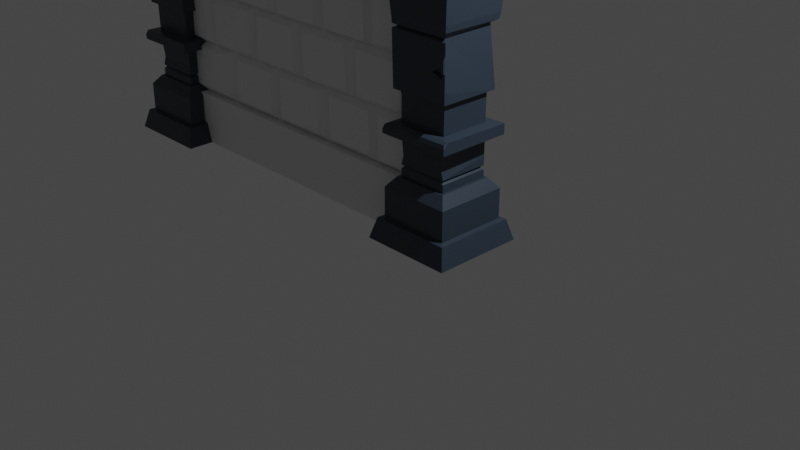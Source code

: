 # Source: Pillar.blend  (saved by Blender 2.93.20; exported with 4.5.12 LTS)
import bpy
from mathutils import Matrix  # noqa: F401  (used for matrix-valued properties, if any)

bpy.ops.wm.read_factory_settings(use_empty=True)
scene = bpy.context.scene
scene.name = 'Scene'

# ---- collections
col_collection = bpy.data.collections.new('Collection'); scene.collection.children.link(col_collection)

# ---- materials (node trees are filled in below, after node groups)
mat_material = bpy.data.materials.new('Material')
mat_material.alpha_threshold = 0.0
mat_material.use_transparent_shadow = False
mat_material.line_color = (0.0, 0.0, 0.0, 1.0)

# ---- material node trees
mat_material.use_nodes = True; mat_material.node_tree.nodes.clear()
_N = mat_material.node_tree.nodes; _L = mat_material.node_tree.links
n0 = _N.new('ShaderNodeOutputMaterial'); n0.name = 'Material Output'; n0.location = (300, 300)
n1 = _N.new('ShaderNodeBsdfPrincipled'); n1.name = 'Principled BSDF'; n1.location = (10, 300)
n1.distribution = 'GGX'
n1.subsurface_method = 'BURLEY'
n1.inputs[0].default_value = (0.0319, 0.04817, 0.07036, 1.0)
n1.inputs[2].default_value = 0.4
n1.inputs[3].default_value = 1.45
n1.inputs[27].default_value = (0.0, 0.0, 0.0, 1.0)
n1.inputs[28].default_value = 1.0
_L.new(n1.outputs[0], n0.inputs[0])
n0.is_active_output = True

# ---- world
world_world = bpy.data.worlds.new('World'); scene.world = world_world
world_world.use_nodes = True; world_world.node_tree.nodes.clear()
_N = world_world.node_tree.nodes; _L = world_world.node_tree.links
n0 = _N.new('ShaderNodeOutputWorld'); n0.name = 'World Output'; n0.location = (300, 300)
n1 = _N.new('ShaderNodeBackground'); n1.name = 'Background'; n1.location = (10, 300)
n1.inputs[0].default_value = (0.05088, 0.05088, 0.05088, 1.0)
_L.new(n1.outputs[0], n0.inputs[0])
n0.is_active_output = True
world_world.color = (0.05088, 0.05088, 0.05088)
world_world.use_sun_shadow = False
world_world.sun_shadow_jitter_overblur = 0.0

# ---- cameras
cam_camera = bpy.data.cameras.new('Camera')
cam_camera.clip_end = 100.0
cam_camera.ortho_scale = 7.314

# ---- lights
light_light = bpy.data.lights.new('Light', 'POINT')
light_light.transmission_factor = 0.0
light_light.energy = 1000.0
light_light.shadow_soft_size = 0.1
light_light.shadow_maximum_resolution = 0.006
light_light.use_absolute_resolution = True

# ---- meshes
me_cube_001 = bpy.data.meshes.new('Cube.001')
me_cube_001.from_pydata([(0.7787, 0.7787, 0.4184), (1.0, 1.0, -0.0006304), (0.7787, -0.7787, 0.4184), (1.0, -1.0, -0.0006304), (-0.7787, 0.7787, 0.4184), (-1.0, 1.0, -0.0006304), (-0.7787, -0.7787, 0.4184), (-1.0, -1.0, -0.0006304), (0.8811, -0.8811, 0.3994), (-0.8811, -0.8811, 0.3994), (0.8811, 0.8811, 0.3994), (-0.8811, 0.8811, 0.3994), (0.7787, -0.7787, 0.9994), (-0.7787, -0.7787, 0.9994), (0.7787, 0.7787, 0.9994), (-0.7787, 0.7787, 0.9994), (0.606, -0.606, 1.199), (-0.606, -0.606, 1.199), (0.606, 0.606, 1.199), (-0.606, 0.606, 1.199), (0.5506, -0.5506, 1.199), (-0.5506, -0.0679, 1.199), (0.5506, 0.5506, 1.199), (-0.5506, 0.1479, 1.199), (0.5506, -0.5506, 1.599), (-0.5506, -0.0679, 1.599), (0.5506, 0.5506, 1.599), (-0.5506, 0.1479, 1.599), (0.5506, -0.5506, 1.999), (-0.5506, -0.5506, 1.999), (0.5506, 0.5506, 1.999), (-0.5506, 0.5506, 1.999), (0.8035, -0.8035, 1.999), (-0.8035, -0.8035, 1.999), (-0.8035, 0.8035, 1.999), (0.8035, -0.8035, 2.199), (0.5506, -0.5506, 2.219), (-0.5506, -0.5506, 2.219), (0.5506, 0.5506, 2.219), (-0.5506, 0.5506, 2.219), (0.6603, -0.6603, 2.799), (-0.6603, -0.6603, 2.799), (0.6603, 0.6603, 2.799), (-0.6603, 0.6603, 2.799), (0.6782, -0.6782, 3.999), (-0.6782, -0.6782, 3.999), (0.6782, 0.6782, 3.999), (-0.6782, 0.6782, 3.999), (0.7013, -0.7014, 4.122), (-0.7014, -0.7014, 4.122), (0.7013, 0.7014, 4.122), (0.7504, -0.7504, 4.806), (0.7784, -0.7636, 5.017), (0.7643, 0.7643, 4.999), (-0.7679, 0.7787, 4.998), (-0.9892, 1.0, 5.398), (-0.7679, -0.7787, 4.998), (-0.9892, -1.0, 5.398), (1.011, 1.0, 5.398), (0.7941, -0.7773, 5.006), (1.011, -1.0, 5.398), (-0.9892, -1.0, 4.998), (1.011, -1.0, 4.998), (-0.9892, 1.0, 4.998), (1.011, 1.0, 4.998), (-0.5506, -0.5506, 1.199), (-0.5506, 0.5506, 1.199), (-0.5506, -0.4983, 1.599), (-0.5506, 0.4983, 1.599), (-0.2097, 0.1173, 1.543), (-0.2097, -0.03734, 1.543), (-0.2097, 0.1173, 1.256), (-0.2097, -0.03734, 1.256), (-0.5506, -0.5506, 1.351), (-0.5506, -0.5506, 1.43), (-0.5131, -0.5031, 1.39), (-0.5506, 0.5506, 1.43), (-0.5506, 0.5506, 1.351), (-0.5131, 0.5044, 1.39), (0.5506, -0.5506, 1.43), (0.5506, -0.5506, 1.351), (0.4944, -0.5031, 1.39), (0.5506, 0.5506, 1.351), (0.5506, 0.5506, 1.43), (0.4944, 0.5044, 1.39), (0.6738, 0.8035, 1.999), (0.7118, 0.7118, 1.999), (0.7655, 0.7655, 1.999), (0.5492, -0.5569, 2.693), (0.5909, -0.5909, 2.799), (0.556, -0.556, 2.779), (0.5708, -0.5708, 2.794), (-0.5909, -0.5909, 2.799), (-0.552, -0.5569, 2.693), (-0.5708, -0.5708, 2.794), (-0.556, -0.556, 2.779), (0.5492, 0.5442, 2.693), (0.5909, 0.5909, 2.799), (0.556, 0.5431, 2.703), (0.5708, 0.5708, 2.794), (-0.5909, 0.5909, 2.799), (-0.552, 0.5442, 2.693), (-0.5708, 0.5708, 2.794), (-0.556, 0.5431, 2.703), (0.5521, -0.5804, 3.965), (0.5521, 0.5804, 3.965), (-0.677, -0.677, 3.918), (-0.6758, -0.6758, 3.842), (-0.578, -0.5804, 3.887), (-0.6105, -0.5804, 3.884), (-0.6758, 0.6758, 3.842), (-0.677, 0.677, 3.918), (-0.578, 0.5804, 3.887), (-0.6105, 0.5804, 3.884), (0.7504, 0.7504, 4.806), (-0.7576, -0.7735, 4.965), (-0.755, 0.7701, 4.945), (-0.6864, 0.6981, 4.967), (0.6825, 0.6826, 4.902), (0.6886, -0.6824, 4.91), (-0.6877, -0.6998, 4.977), (-0.6923, 0.6923, 2.208), (-0.8035, 0.8035, 2.088), (-0.7709, 0.7709, 2.169), (-0.692, -0.692, 2.219), (-0.8035, -0.8035, 2.108), (-0.692, -0.8035, 2.218), (-0.7708, -0.7708, 2.187), (0.6738, 0.8035, 2.088), (0.712, 0.712, 2.207), (0.685, 0.7767, 2.169), (-0.6634, -0.6634, 3.01), (-0.6727, -0.6727, 3.632), (-0.6681, -0.3571, 3.321), (-0.6681, -0.6681, 3.321), (-0.6681, -0.6157, 3.321), (-0.6694, -0.5783, 3.412), (-0.6667, -0.5756, 3.23), (-0.7034, -0.6605, 3.342), (-0.7034, -0.6197, 3.342), (-0.707, -0.6641, 3.585), (-0.7044, -0.5905, 3.413), (-0.6128, -0.6157, 3.321), (-0.6114, -0.5756, 3.23), (-0.6142, -0.5783, 3.412), (-0.6128, -0.3571, 3.321), (0.5729, 0.5957, 3.74), (0.6102, 0.6233, 3.339), (0.5616, 0.5516, 3.481), (0.506, 0.6104, 3.474)], [], [(4, 6, 13, 15), (3, 8, 9, 7), (7, 9, 11, 5), (5, 1, 3, 7), (1, 10, 8, 3), (5, 11, 10, 1), (2, 6, 9, 8), (0, 2, 8, 10), (6, 4, 11, 9), (4, 0, 10, 11), (13, 12, 16, 17), (6, 2, 12, 13), (0, 4, 15, 14), (2, 0, 14, 12), (18, 19, 66, 22), (14, 15, 19, 18), (12, 14, 18, 16), (15, 13, 17, 19), (16, 18, 22, 20), (19, 17, 65, 66), (17, 16, 20, 65), (26, 68, 31, 30), (22, 66, 77, 82), (20, 22, 82, 80), (124, 126, 35, 36, 37), (24, 26, 30, 28), (68, 67, 29, 31), (67, 24, 28, 29), (121, 124, 37, 39), (31, 29, 33, 34), (29, 28, 32, 33), (86, 85, 128, 130, 129), (30, 31, 34, 85, 86), (129, 121, 39, 38), (33, 32, 35, 126, 125), (85, 34, 122, 128), (97, 100, 43, 42), (39, 37, 93, 101), (100, 92, 41, 43), (89, 97, 42, 40), (105, 112, 111, 47, 46), (37, 36, 88, 93), (38, 39, 101, 96), (36, 38, 96, 88), (46, 47, 50), (104, 105, 46, 44), (104, 105, 146, 148, 147, 42, 40), (117, 120, 56, 54), (44, 46, 50, 48), (47, 45, 49), (45, 44, 48, 49), (120, 119, 52, 56), (118, 117, 54, 53), (119, 118, 53, 52), (53, 54, 56, 52), (57, 61, 62, 60), (60, 62, 64, 58), (58, 55, 57, 60), (55, 63, 61, 57), (58, 64, 63, 55), (56, 59, 62, 61), (54, 56, 61, 63), (59, 53, 64, 62), (53, 54, 63, 64), (21, 23, 66, 65), (27, 25, 67, 68), (74, 79, 24, 67), (79, 83, 26, 24), (23, 21, 72, 71), (25, 27, 69, 70), (83, 76, 68, 26), (65, 20, 80, 73), (73, 77, 66, 23, 21, 65), (78, 75, 74, 76), (77, 73, 75, 78), (83, 79, 81, 84), (84, 81, 80, 82), (76, 83, 84, 78), (78, 84, 82, 77), (79, 74, 75, 81), (25, 27, 68, 76, 74, 67), (81, 75, 73, 80), (28, 30, 86, 87, 32), (35, 129, 38, 36), (32, 87, 129, 35), (87, 86, 129), (89, 92, 94, 91), (91, 94, 95, 90), (90, 95, 93, 88), (97, 89, 91, 99), (99, 91, 90, 98), (98, 90, 88, 96), (92, 100, 102, 94), (94, 102, 103, 95), (95, 103, 101, 93), (100, 97, 99, 102), (102, 99, 98, 103), (103, 98, 96, 101), (92, 89, 40, 41), (106, 108, 104, 44, 45), (111, 106, 45, 47), (106, 109, 108), (109, 107, 108), (110, 113, 112), (113, 111, 112), (106, 111, 113, 109), (109, 113, 110, 107), (48, 50, 114, 51), (50, 47, 116, 114), (49, 48, 51, 115), (47, 49, 115, 116), (51, 114, 118, 119), (114, 116, 117, 118), (115, 51, 119, 120), (116, 115, 120, 117), (126, 124, 127, 125), (124, 121, 123, 127), (127, 123, 122, 125), (121, 129, 130, 123), (123, 130, 128, 122), (34, 33, 125, 122), (41, 40, 104, 108, 107, 132, 134, 131), (131, 134, 135, 137), (136, 135, 139, 141), (133, 137, 143, 145), (43, 41, 131, 137, 133, 136, 132, 107, 110), (140, 141, 139, 138), (134, 132, 140, 138), (135, 134, 138, 139), (132, 136, 141, 140), (145, 143, 142, 144), (135, 136, 144, 142), (136, 133, 145, 144), (137, 135, 142, 143), (149, 146, 105, 112, 110, 43, 42, 147), (149, 147, 148), (146, 149, 148)])
_uv = me_cube_001.uv_layers.new(name='UVMap')
_uv.uv.foreach_set('vector', [0.8473, 0.5277, 0.8473, 0.7223, 0.8473, 0.7223, 0.8473, 0.5277, 0.375, 0.75, 0.625, 0.75, 0.625, 1.0, 0.375, 1.0, 0.375, 0.0, 0.625, 0.0, 0.625, 0.25, 0.375, 0.25, 0.125, 0.5, 0.375, 0.5, 0.375, 0.75, 0.125, 0.75, 0.375, 0.5, 0.625, 0.5, 0.625, 0.75, 0.375, 0.75, 0.375, 0.25, 0.625, 0.25, 0.625, 0.5, 0.375, 0.5, 0.6527, 0.7223, 0.8473, 0.7223, 0.875, 0.75, 0.625, 0.75, 0.6527, 0.5277, 0.6527, 0.7223, 0.625, 0.75, 0.625, 0.5, 0.8473, 0.7223, 0.8473, 0.5277, 0.875, 0.5, 0.875, 0.75, 0.8473, 0.5277, 0.6527, 0.5277, 0.625, 0.5, 0.875, 0.5, 0.8473, 0.7223, 0.6527, 0.7223, 0.6527, 0.7223, 0.8473, 0.7223, 0.8473, 0.7223, 0.6527, 0.7223, 0.6527, 0.7223, 0.8473, 0.7223, 0.6527, 0.5277, 0.8473, 0.5277, 0.8473, 0.5277, 0.6527, 0.5277, 0.6527, 0.7223, 0.6527, 0.5277, 0.6527, 0.5277, 0.6527, 0.7223, 0.6527, 0.5277, 0.8473, 0.5277, 0.8473, 0.5277, 0.6527, 0.5277, 0.6527, 0.5277, 0.8473, 0.5277, 0.8473, 0.5277, 0.6527, 0.5277, 0.6527, 0.7223, 0.6527, 0.5277, 0.6527, 0.5277, 0.6527, 0.7223, 0.8473, 0.5277, 0.8473, 0.7223, 0.8473, 0.7223, 0.8473, 0.5277, 0.6527, 0.7223, 0.6527, 0.5277, 0.6527, 0.5277, 0.6527, 0.7223, 0.8473, 0.5277, 0.8473, 0.7223, 0.8473, 0.7223, 0.8473, 0.5277, 0.8473, 0.7223, 0.6527, 0.7223, 0.6527, 0.7223, 0.8473, 0.7223, 0.6527, 0.5277, 0.8473, 0.5277, 0.8473, 0.5277, 0.6527, 0.5277, 0.6527, 0.5277, 0.8473, 0.5277, 0.8473, 0.5277, 0.6527, 0.5277, 0.6527, 0.7223, 0.6527, 0.5277, 0.6527, 0.5277, 0.6527, 0.7223, 0.8473, 0.7223, 0.8338, 0.7223, 0.6527, 0.7223, 0.6527, 0.7223, 0.8473, 0.7223, 0.6527, 0.7223, 0.6527, 0.5277, 0.6527, 0.5277, 0.6527, 0.7223, 0.8473, 0.5277, 0.8473, 0.7223, 0.8473, 0.7223, 0.8473, 0.5277, 0.8473, 0.7223, 0.6527, 0.7223, 0.6527, 0.7223, 0.8473, 0.7223, 0.8473, 0.5277, 0.8473, 0.7223, 0.8473, 0.7223, 0.8473, 0.5277, 0.8473, 0.5277, 0.8473, 0.7223, 0.8473, 0.7223, 0.8473, 0.5277, 0.8473, 0.7223, 0.6527, 0.7223, 0.6527, 0.7223, 0.8473, 0.7223, 0.6527, 0.5277, 0.6684, 0.5277, 0.6684, 0.5277, 0.6668, 0.5277, 0.6527, 0.5277, 0.6527, 0.5277, 0.8473, 0.5277, 0.8473, 0.5277, 0.6684, 0.5277, 0.6527, 0.5277, 0.6527, 0.5277, 0.8473, 0.5277, 0.8473, 0.5277, 0.6527, 0.5277, 0.8473, 0.7223, 0.6527, 0.7223, 0.6527, 0.7223, 0.8338, 0.7223, 0.8473, 0.7223, 0.6684, 0.5277, 0.8473, 0.5277, 0.8473, 0.5277, 0.6684, 0.5277, 0.6527, 0.5277, 0.8473, 0.5277, 0.8473, 0.5277, 0.6527, 0.5277, 0.8473, 0.5277, 0.8473, 0.7223, 0.8473, 0.7223, 0.8473, 0.5277, 0.8473, 0.5277, 0.8473, 0.7223, 0.8473, 0.7223, 0.8473, 0.5277, 0.6527, 0.7223, 0.6527, 0.5277, 0.6527, 0.5277, 0.6527, 0.7223, 0.6527, 0.5277, 0.8419, 0.5277, 0.8473, 0.5277, 0.8473, 0.5277, 0.6527, 0.5277, 0.8473, 0.7223, 0.6527, 0.7223, 0.6527, 0.7223, 0.8473, 0.7223, 0.6527, 0.5277, 0.8473, 0.5277, 0.8473, 0.5277, 0.6527, 0.5277, 0.6527, 0.7223, 0.6527, 0.5277, 0.6527, 0.5277, 0.6527, 0.7223, 0.6527, 0.5277, 0.8473, 0.5277, 0.6527, 0.5277, 0.6527, 0.7223, 0.6527, 0.5277, 0.6527, 0.5277, 0.6527, 0.7223, 0.6527, 0.7223, 0.6527, 0.5277, 0.6527, 0.5277, 0.6527, 0.5364, 0.6527, 0.5277, 0.6527, 0.5277, 0.6527, 0.7223, 0.8473, 0.5277, 0.8473, 0.7223, 0.8473, 0.7223, 0.8473, 0.5277, 0.6527, 0.7223, 0.6527, 0.5277, 0.6527, 0.5277, 0.6527, 0.7223, 0.8473, 0.5277, 0.8473, 0.7223, 0.8473, 0.7223, 0.8473, 0.7223, 0.6527, 0.7223, 0.6527, 0.7223, 0.8473, 0.7223, 0.8473, 0.7223, 0.6527, 0.7222, 0.6527, 0.722, 0.8473, 0.7223, 0.6527, 0.5277, 0.8473, 0.5277, 0.8473, 0.5277, 0.6527, 0.5277, 0.6527, 0.7222, 0.6527, 0.5277, 0.6527, 0.5277, 0.6527, 0.722, 0.6527, 0.5277, 0.8473, 0.5277, 0.8473, 0.7223, 0.6527, 0.722, 0.375, 0.75, 0.625, 0.75, 0.625, 1.0, 0.375, 1.0, 0.375, 0.0, 0.625, 0.0, 0.625, 0.25, 0.375, 0.25, 0.125, 0.5, 0.375, 0.5, 0.375, 0.75, 0.125, 0.75, 0.375, 0.5, 0.625, 0.5, 0.625, 0.75, 0.375, 0.75, 0.375, 0.25, 0.625, 0.25, 0.625, 0.5, 0.375, 0.5, 0.6527, 0.7223, 0.8474, 0.7221, 0.875, 0.75, 0.625, 0.75, 0.6527, 0.5277, 0.6527, 0.7223, 0.625, 0.75, 0.625, 0.5, 0.8474, 0.7221, 0.8473, 0.5277, 0.875, 0.5, 0.875, 0.75, 0.8473, 0.5277, 0.6527, 0.5277, 0.625, 0.5, 0.875, 0.5, 0.8473, 0.7183, 0.8473, 0.5317, 0.8473, 0.5277, 0.8473, 0.7223, 0.8473, 0.5317, 0.8473, 0.7183, 0.8473, 0.7223, 0.8473, 0.5277, 0.8473, 0.7223, 0.6527, 0.7223, 0.6527, 0.7223, 0.8473, 0.7223, 0.6527, 0.7223, 0.6527, 0.5277, 0.6527, 0.5277, 0.6527, 0.7223, 0.8473, 0.5317, 0.8473, 0.7183, 0.8473, 0.7183, 0.8473, 0.5317, 0.8473, 0.7183, 0.8473, 0.5317, 0.8473, 0.5317, 0.8473, 0.7183, 0.6527, 0.5277, 0.8473, 0.5277, 0.8473, 0.5277, 0.6527, 0.5277, 0.8473, 0.7223, 0.6527, 0.7223, 0.6527, 0.7223, 0.8473, 0.7223, 0.8473, 0.7223, 0.8473, 0.5277, 0.8473, 0.5277, 0.8473, 0.5317, 0.8473, 0.7183, 0.8473, 0.7223, 0.8473, 0.5277, 0.8473, 0.7223, 0.8473, 0.7223, 0.8473, 0.5277, 0.8473, 0.5277, 0.8473, 0.7223, 0.8473, 0.7223, 0.8473, 0.5277, 0.6527, 0.5277, 0.6527, 0.7223, 0.6527, 0.7223, 0.6527, 0.5277, 0.6527, 0.5277, 0.6527, 0.7223, 0.6527, 0.7223, 0.6527, 0.5277, 0.8473, 0.5277, 0.6527, 0.5277, 0.6527, 0.5277, 0.8473, 0.5277, 0.8473, 0.5277, 0.6527, 0.5277, 0.6527, 0.5277, 0.8473, 0.5277, 0.6527, 0.7223, 0.8473, 0.7223, 0.8473, 0.7223, 0.6527, 0.7223, 0.8473, 0.7183, 0.8473, 0.5317, 0.8473, 0.5277, 0.8473, 0.5277, 0.8473, 0.7223, 0.8473, 0.7223, 0.6527, 0.7223, 0.8473, 0.7223, 0.8473, 0.7223, 0.6527, 0.7223, 0.6527, 0.7223, 0.6527, 0.5277, 0.6527, 0.5277, 0.6573, 0.5277, 0.6527, 0.7223, 0.6527, 0.7223, 0.6527, 0.5277, 0.6527, 0.5277, 0.6527, 0.7223, 0.6527, 0.7223, 0.6527, 0.5277, 0.6527, 0.5277, 0.6527, 0.7223, 0.6527, 0.5277, 0.6527, 0.5277, 0.6527, 0.5277, 0.6527, 0.7223, 0.8473, 0.7223, 0.8473, 0.7223, 0.6527, 0.7223, 0.6527, 0.7223, 0.8473, 0.7223, 0.8478, 0.7228, 0.6522, 0.7228, 0.6522, 0.7228, 0.8478, 0.7228, 0.8473, 0.7223, 0.6527, 0.7223, 0.6527, 0.5277, 0.6527, 0.7223, 0.6527, 0.7223, 0.6527, 0.5277, 0.6527, 0.5277, 0.6527, 0.7223, 0.6522, 0.7228, 0.6522, 0.5272, 0.6522, 0.5272, 0.6522, 0.7228, 0.6527, 0.7223, 0.6527, 0.5277, 0.8473, 0.7223, 0.8473, 0.5277, 0.8473, 0.5277, 0.8473, 0.7223, 0.8473, 0.7223, 0.8473, 0.5277, 0.8478, 0.5272, 0.8478, 0.7228, 0.8478, 0.7228, 0.8478, 0.5272, 0.8473, 0.5277, 0.8473, 0.7223, 0.8473, 0.5277, 0.6527, 0.5277, 0.6527, 0.5277, 0.8473, 0.5277, 0.8473, 0.5277, 0.6527, 0.5277, 0.6522, 0.5272, 0.8478, 0.5272, 0.8478, 0.5272, 0.6522, 0.5272, 0.6527, 0.5277, 0.8473, 0.5277, 0.8473, 0.7223, 0.6527, 0.7223, 0.6527, 0.7223, 0.8473, 0.7223, 0.8473, 0.7223, 0.8419, 0.7223, 0.6527, 0.7223, 0.6527, 0.7223, 0.8473, 0.7223, 0.8473, 0.5277, 0.8473, 0.7223, 0.8473, 0.7223, 0.8473, 0.5277, 0.8473, 0.7223, 0.8473, 0.7223, 0.8419, 0.7223, 0.8473, 0.7223, 0.8473, 0.7223, 0.8419, 0.7223, 0.8473, 0.5277, 0.8473, 0.5277, 0.8419, 0.5277, 0.8473, 0.5277, 0.8473, 0.5276, 0.8419, 0.5277, 0.8473, 0.7223, 0.8473, 0.5277, 0.8473, 0.5277, 0.8473, 0.7223, 0.8473, 0.7223, 0.8473, 0.5277, 0.8473, 0.5277, 0.8473, 0.7223, 0.6527, 0.7223, 0.6527, 0.5277, 0.6527, 0.5277, 0.6527, 0.7223, 0.6527, 0.5277, 0.8473, 0.5277, 0.8473, 0.5277, 0.6527, 0.5277, 0.8473, 0.7223, 0.6527, 0.7223, 0.6527, 0.7223, 0.8473, 0.7223, 0.8473, 0.5277, 0.8473, 0.7223, 0.8473, 0.7223, 0.8473, 0.5277, 0.6527, 0.7223, 0.6527, 0.5277, 0.6527, 0.5277, 0.6527, 0.7222, 0.6527, 0.5277, 0.8473, 0.5277, 0.8473, 0.5277, 0.6527, 0.5277, 0.8473, 0.7223, 0.6527, 0.7223, 0.6527, 0.7222, 0.8473, 0.7223, 0.8473, 0.5277, 0.8473, 0.7223, 0.8473, 0.7223, 0.8473, 0.5277, 0.8338, 0.7223, 0.8473, 0.7223, 0.8473, 0.7183, 0.8473, 0.7223, 0.8473, 0.7223, 0.8473, 0.5277, 0.8454, 0.5296, 0.8473, 0.7183, 0.8473, 0.7183, 0.8454, 0.5296, 0.8473, 0.5277, 0.8473, 0.7223, 0.8473, 0.5277, 0.6527, 0.5277, 0.6668, 0.5277, 0.8454, 0.5296, 0.8454, 0.5296, 0.6668, 0.5277, 0.6684, 0.5277, 0.8473, 0.5277, 0.8473, 0.5277, 0.8473, 0.7223, 0.8473, 0.7223, 0.8473, 0.5277, 0.8473, 0.7223, 0.6527, 0.7223, 0.6527, 0.7223, 0.8419, 0.7223, 0.8473, 0.7223, 0.8473, 0.7223, 0.8473, 0.7223, 0.8473, 0.7223, 0.8473, 0.7223, 0.8473, 0.7223, 0.8473, 0.7198, 0.8473, 0.709, 0.8473, 0.7091, 0.8473, 0.7198, 0.8473, 0.7198, 0.8473, 0.7091, 0.8473, 0.677, 0.8473, 0.709, 0.8473, 0.709, 0.8473, 0.677, 0.8473, 0.5277, 0.8473, 0.7223, 0.8473, 0.7223, 0.8473, 0.709, 0.8473, 0.677, 0.8473, 0.7091, 0.8473, 0.7223, 0.8473, 0.7223, 0.8473, 0.5277, 0.8473, 0.7223, 0.8473, 0.7091, 0.8473, 0.7198, 0.8473, 0.7223, 0.8473, 0.7223, 0.8473, 0.7223, 0.8473, 0.7223, 0.8473, 0.7223, 0.8473, 0.7198, 0.8473, 0.7223, 0.8473, 0.7223, 0.8473, 0.7198, 0.8473, 0.7223, 0.8473, 0.7091, 0.8473, 0.7091, 0.8473, 0.7223, 0.8473, 0.677, 0.8473, 0.709, 0.8473, 0.7198, 0.8473, 0.7091, 0.8473, 0.7198, 0.8473, 0.7091, 0.8473, 0.7091, 0.8473, 0.7198, 0.8473, 0.7091, 0.8473, 0.677, 0.8473, 0.677, 0.8473, 0.7091, 0.8473, 0.709, 0.8473, 0.7198, 0.8473, 0.7198, 0.8473, 0.709, 0.6613, 0.5277, 0.6527, 0.5277, 0.6527, 0.5277, 0.8419, 0.5277, 0.8473, 0.5277, 0.8473, 0.5277, 0.6527, 0.5277, 0.6527, 0.5277, 0.6613, 0.5277, 0.6527, 0.5277, 0.6527, 0.5364, 0.6527, 0.5277, 0.6613, 0.5277, 0.6527, 0.5364])
me_cube_001.materials.append(mat_material)
me_cube_001.use_remesh_preserve_volume = False
me_cube_001.use_remesh_preserve_attributes = False
me_cube_001.use_mirror_vertex_groups = False
me_cube_001.update()
me_cube_002 = bpy.data.meshes.new('Cube.002')
me_cube_002.from_pydata([(0.7787, 0.7787, 0.4184), (1.0, 1.0, -0.0006304), (0.7787, -0.7787, 0.4184), (1.0, -1.0, -0.0006304), (-0.7787, 0.7787, 0.4184), (-1.0, 1.0, -0.0006304), (-0.7787, -0.7787, 0.4184), (-1.0, -1.0, -0.0006304), (0.8811, -0.8811, 0.3994), (-0.8811, -0.8811, 0.3994), (0.8811, 0.8811, 0.3994), (-0.8811, 0.8811, 0.3994), (-0.7787, -0.7787, 0.9994), (0.7787, 0.7787, 0.9994), (-0.7787, 0.7787, 0.9994), (0.606, -0.606, 1.199), (-0.606, -0.606, 1.199), (0.606, 0.606, 1.199), (-0.606, 0.606, 1.199), (0.5506, -0.5506, 1.199), (-0.5506, -0.0679, 1.199), (0.5506, 0.5506, 1.199), (-0.5506, 0.1479, 1.199), (0.5506, -0.5506, 1.599), (-0.5506, -0.0679, 1.599), (0.5506, 0.5506, 1.599), (-0.5506, 0.1479, 1.599), (0.5506, -0.5506, 1.999), (-0.5506, -0.5506, 1.999), (0.5506, 0.5506, 1.999), (-0.5506, 0.5506, 1.999), (0.8035, -0.8035, 1.999), (-0.8035, 0.8035, 1.999), (0.8035, -0.8035, 2.199), (0.5506, -0.5506, 2.219), (-0.5506, -0.5506, 2.219), (0.5506, 0.5506, 2.219), (-0.5506, 0.5506, 2.219), (0.6603, -0.6603, 2.799), (-0.6603, -0.6603, 2.799), (0.6603, 0.6603, 2.799), (0.6782, -0.6782, 3.999), (-0.6782, -0.6782, 3.999), (0.6782, 0.6782, 3.999), (-0.6782, 0.6782, 3.999), (0.7013, -0.7014, 4.122), (-0.7014, -0.7014, 4.122), (0.7013, 0.7014, 4.122), (0.7504, -0.7504, 4.806), (0.7784, -0.7636, 5.017), (0.7643, 0.7643, 4.999), (-0.7679, 0.7787, 4.998), (-0.9892, 1.0, 5.398), (-0.7679, -0.7787, 4.998), (-0.9892, -1.0, 5.398), (1.011, 1.0, 5.398), (0.7941, -0.7773, 5.006), (1.011, -1.0, 5.398), (-0.9892, -1.0, 4.998), (1.011, -1.0, 4.998), (-0.9892, 1.0, 4.998), (1.011, 1.0, 4.998), (-0.5506, -0.5506, 1.199), (-0.5506, 0.5506, 1.199), (-0.5506, -0.4983, 1.599), (-0.2097, 0.1173, 1.543), (-0.2097, -0.03734, 1.543), (-0.2097, 0.1173, 1.256), (-0.2097, -0.03734, 1.256), (-0.5506, -0.5506, 1.351), (-0.5506, -0.5506, 1.43), (-0.5131, -0.5031, 1.39), (-0.5506, 0.5506, 1.43), (-0.5506, 0.5506, 1.351), (-0.5131, 0.5044, 1.39), (0.5506, -0.5506, 1.43), (0.5506, -0.5506, 1.351), (0.4944, -0.5031, 1.39), (0.5506, 0.5506, 1.351), (0.5506, 0.5506, 1.43), (0.4944, 0.5044, 1.39), (-0.5506, -0.0679, 1.43), (-0.5506, -0.0679, 1.351), (-0.5131, -0.06144, 1.39), (-0.5506, 0.1479, 1.43), (-0.5506, 0.1479, 1.351), (-0.5131, 0.136, 1.39), (-0.2097, 0.1173, 1.432), (-0.2097, 0.1173, 1.354), (-0.2097, 0.1173, 1.393), (-0.2097, -0.03734, 1.354), (-0.2097, -0.03734, 1.432), (-0.2097, -0.03734, 1.393), (0.6738, 0.8035, 1.999), (0.7118, 0.7118, 1.999), (0.7655, 0.7655, 1.999), (0.712, 0.712, 2.207), (0.5492, -0.5569, 2.693), (0.5909, -0.5909, 2.799), (0.556, -0.556, 2.779), (0.5708, -0.5708, 2.794), (-0.5909, -0.5909, 2.799), (-0.552, -0.5569, 2.693), (-0.5708, -0.5708, 2.794), (-0.556, -0.556, 2.779), (0.5492, 0.5442, 2.693), (0.5909, 0.5909, 2.799), (0.556, 0.5431, 2.703), (0.5708, 0.5708, 2.794), (-0.5909, 0.5909, 2.799), (-0.552, 0.5442, 2.693), (-0.5708, 0.5708, 2.794), (-0.556, 0.5431, 2.703), (0.5521, -0.5804, 3.965), (0.5521, 0.5804, 3.965), (-0.677, -0.677, 3.918), (-0.6758, -0.6758, 3.842), (-0.578, -0.5804, 3.887), (-0.6105, -0.5804, 3.884), (-0.6758, 0.6758, 3.842), (-0.677, 0.677, 3.918), (-0.578, 0.5804, 3.887), (-0.6105, 0.5804, 3.884), (0.7504, 0.7504, 4.806), (-0.6864, 0.6981, 4.967), (0.6825, 0.6826, 4.902), (0.6886, -0.6824, 4.91), (-0.6877, -0.6998, 4.977), (-0.6923, 0.6923, 2.208), (-0.8035, 0.8035, 2.088), (-0.7709, 0.7709, 2.169), (-0.692, -0.692, 2.219), (-0.8035, -0.8035, 2.108), (-0.692, -0.8035, 2.218), (-0.7708, -0.7708, 2.187), (0.6738, 0.8035, 2.088), (0.712, 0.712, 2.207), (0.685, 0.7767, 2.169), (-0.5506, 0.349, 1.599), (-0.5506, 0.5177, 1.747), (-0.4014, 0.5054, 1.599), (-0.5506, 0.5423, 1.457), (-0.5506, 0.349, 1.599), (-0.5506, 0.4602, 1.643), (-0.537, 0.4775, 1.6), (-0.5069, 0.5061, 1.643), (-0.5069, 0.5133, 1.558), (-0.5506, 0.4675, 1.558), (-0.5506, 0.4108, 1.599), (-0.8035, -0.8035, 2.085), (-0.8035, -0.7174, 1.999), (-0.7426, -0.7426, 1.999), (-0.7174, -0.8035, 1.999), (-0.8035, -0.7783, 2.025), (-0.7859, -0.7859, 2.01), (-0.7856, -0.7604, 1.999), (-0.7604, -0.7856, 1.999), (-0.7783, -0.8035, 2.025), (0.5025, -0.7787, 0.9994), (0.7787, -0.7787, 0.7232), (0.7787, -0.5025, 0.9994), (0.6276, -0.6276, 1.174), (0.6978, -0.7787, 0.9185), (0.7276, -0.7276, 0.9873), (0.7787, -0.6978, 0.9185), (0.7344, -0.6536, 1.051), (0.6536, -0.7344, 1.051), (-0.6614, 0.6614, 2.87), (-0.5896, 0.6603, 2.799), (-0.6103, 0.6103, 2.799), (-0.6603, 0.5896, 2.799), (-0.6399, 0.6606, 2.82), (-0.646, 0.646, 2.808), (-0.6249, 0.6457, 2.799), (-0.6457, 0.6249, 2.799), (-0.6606, 0.6399, 2.82), (-0.6877, -0.6998, 4.977), (-0.7315, -0.7399, 4.572), (-0.3671, -0.7675, 4.924), (-0.7295, -0.742, 4.853), (-0.7232, 0.7321, 4.554), (-0.6864, 0.6981, 4.967), (-0.364, 0.765, 4.909), (-0.7256, 0.7379, 4.837), (0.04845, 0.7596, 4.871), (0.7405, -0.7406, 4.669), (0.5096, 0.7381, 4.614), (0.7457, 0.7458, 4.741), (0.73, 0.4796, 4.522), (0.71, 0.7101, 4.244), (-0.6621, 0.6621, 2.919), (-0.6656, 0.5131, 3.153), (-0.6759, 0.6723, 3.443), (-0.5003, 0.6598, 3.109), (0.4055, -0.6049, 3.751), (0.5863, -0.6056, 3.596), (0.5767, -0.4402, 3.699), (0.5557, -0.583, 3.926)], [], [(4, 6, 12, 14), (3, 8, 9, 7), (7, 9, 11, 5), (5, 1, 3, 7), (1, 10, 8, 3), (5, 11, 10, 1), (2, 6, 9, 8), (0, 2, 8, 10), (6, 4, 11, 9), (4, 0, 10, 11), (161, 165, 160, 13, 17, 15), (0, 4, 14, 13), (12, 158, 166, 161, 15, 16), (17, 18, 63, 21), (13, 14, 18, 17), (2, 0, 13, 160, 164, 159), (14, 12, 16, 18), (20, 82, 90, 68), (15, 17, 21, 19), (18, 16, 62, 63), (16, 15, 19, 62), (21, 63, 73, 78), (139, 143, 138, 64, 28, 30), (19, 21, 78, 76), (131, 133, 33, 34, 35), (23, 25, 29, 27), (79, 72, 141, 146, 140, 25), (64, 23, 27, 28), (128, 131, 35, 37), (28, 27, 31, 152, 156, 151), (32, 150, 153, 149, 132, 129), (94, 93, 135, 137, 136, 96), (29, 30, 32, 93, 94), (96, 136, 128, 37, 36), (30, 28, 151, 155, 150, 32), (93, 32, 129, 135), (109, 101, 39, 170, 174, 169), (37, 35, 102, 110), (197, 196, 195, 38, 40, 114, 113), (98, 106, 40, 38), (114, 121, 120, 44, 43), (35, 34, 97, 102), (36, 37, 110, 105), (34, 36, 105, 97), (43, 44, 47), (113, 114, 43, 41), (106, 109, 169, 173, 168, 40), (124, 127, 53, 51), (41, 43, 47, 45), (44, 42, 46), (42, 41, 45, 46), (127, 126, 49, 53), (125, 124, 51, 50), (126, 125, 50, 49), (50, 51, 53, 49), (54, 58, 59, 57), (57, 59, 61, 55), (55, 52, 54, 57), (52, 60, 58, 54), (55, 61, 60, 52), (53, 56, 59, 58), (51, 53, 58, 60), (56, 50, 61, 59), (50, 51, 60, 61), (20, 22, 63, 62), (84, 26, 142, 147, 141, 72), (70, 75, 23, 64), (75, 79, 25, 23), (22, 20, 68, 67), (24, 26, 65, 66), (26, 84, 87, 65), (87, 91, 66, 65), (67, 68, 90, 88), (25, 140, 145, 139, 30, 29), (62, 19, 76, 69), (81, 24, 66, 91), (22, 85, 73, 63), (82, 20, 62, 69), (85, 22, 67, 88), (91, 87, 89, 92), (92, 89, 88, 90), (85, 88, 89, 86), (86, 89, 87, 84), (84, 72, 74, 86), (86, 74, 73, 85), (83, 71, 70, 81), (79, 75, 77, 80), (80, 77, 76, 78), (72, 79, 80, 74), (74, 80, 78, 73), (75, 70, 71, 77), (81, 91, 92, 83), (24, 81, 70, 64), (82, 69, 71, 83), (77, 71, 69, 76), (83, 92, 90, 82), (27, 29, 94, 95, 31), (33, 96, 36, 34), (31, 95, 96, 33), (95, 94, 96), (98, 101, 103, 100), (100, 103, 104, 99), (99, 104, 102, 97), (106, 98, 100, 108), (108, 100, 99, 107), (107, 99, 97, 105), (101, 109, 111, 103), (103, 111, 112, 104), (104, 112, 110, 102), (109, 106, 108, 111), (111, 108, 107, 112), (112, 107, 105, 110), (101, 98, 38, 39), (115, 117, 113, 41, 42), (120, 115, 42, 44), (115, 118, 117), (118, 116, 117), (119, 122, 121), (122, 120, 121), (115, 120, 122, 118), (118, 122, 119, 116), (39, 38, 195, 194, 197, 113, 117, 116), (187, 186, 184, 123), (176, 178, 48, 126, 127), (181, 176, 127, 124), (48, 123, 125, 126), (185, 188, 187, 123, 48), (123, 184, 182, 181, 124, 125), (46, 45, 185, 48, 178, 177), (133, 131, 134, 132), (131, 128, 130, 134), (134, 130, 129, 132), (128, 136, 137, 130), (130, 137, 135, 129), (138, 143, 144, 148), (139, 145, 144, 143), (140, 146, 144, 145), (141, 147, 144, 146), (142, 148, 144, 147), (26, 24, 64, 138, 148, 142), (149, 153, 154, 157), (150, 155, 154, 153), (151, 156, 154, 155), (152, 157, 154, 156), (149, 157, 152, 31, 33, 133, 132), (158, 162, 163, 166), (159, 164, 163, 162), (160, 165, 163, 164), (161, 166, 163, 165), (6, 2, 159, 162, 158, 12), (167, 171, 172, 175), (168, 173, 172, 171), (169, 174, 172, 173), (170, 175, 172, 174), (176, 179, 178), (179, 177, 178), (180, 183, 182), (183, 181, 182), (176, 181, 183, 179), (179, 183, 180, 177), (44, 46, 177, 180), (45, 47, 189, 188, 185), (186, 188, 189), (188, 186, 187), (47, 44, 180, 182, 184, 186, 189), (40, 168, 171, 167, 190, 193, 192, 119, 121, 114), (196, 194, 195), (194, 196, 197), (192, 193, 191), (193, 190, 191), (167, 175, 170, 39, 116, 119, 192, 191, 190)])
_uv = me_cube_002.uv_layers.new(name='UVMap')
_uv.uv.foreach_set('vector', [0.8473, 0.5277, 0.8473, 0.7223, 0.8473, 0.7223, 0.8473, 0.5277, 0.375, 0.75, 0.625, 0.75, 0.625, 1.0, 0.375, 1.0, 0.375, 0.0, 0.625, 0.0, 0.625, 0.25, 0.375, 0.25, 0.125, 0.5, 0.375, 0.5, 0.375, 0.75, 0.125, 0.75, 0.375, 0.5, 0.625, 0.5, 0.625, 0.75, 0.375, 0.75, 0.375, 0.25, 0.625, 0.25, 0.625, 0.5, 0.375, 0.5, 0.6527, 0.7223, 0.8473, 0.7223, 0.875, 0.75, 0.625, 0.75, 0.6527, 0.5277, 0.6527, 0.7223, 0.625, 0.75, 0.625, 0.5, 0.8473, 0.7223, 0.8473, 0.5277, 0.875, 0.5, 0.875, 0.75, 0.8473, 0.5277, 0.6527, 0.5277, 0.625, 0.5, 0.875, 0.5, 0.6527, 0.7223, 0.6527, 0.7118, 0.6527, 0.6878, 0.6527, 0.5277, 0.6527, 0.5277, 0.6527, 0.7223, 0.6527, 0.5277, 0.8473, 0.5277, 0.8473, 0.5277, 0.6527, 0.5277, 0.8473, 0.7223, 0.6872, 0.7223, 0.6632, 0.7223, 0.6527, 0.7223, 0.6527, 0.7223, 0.8473, 0.7223, 0.6527, 0.5277, 0.8473, 0.5277, 0.8473, 0.5277, 0.6527, 0.5277, 0.6527, 0.5277, 0.8473, 0.5277, 0.8473, 0.5277, 0.6527, 0.5277, 0.6527, 0.7223, 0.6527, 0.5277, 0.6527, 0.5277, 0.6527, 0.6878, 0.6527, 0.7122, 0.6527, 0.7223, 0.8473, 0.5277, 0.8473, 0.7223, 0.8473, 0.7223, 0.8473, 0.5277, 0.8473, 0.7183, 0.8473, 0.7183, 0.8473, 0.7183, 0.8473, 0.7183, 0.6527, 0.7223, 0.6527, 0.5277, 0.6527, 0.5277, 0.6527, 0.7223, 0.8473, 0.5277, 0.8473, 0.7223, 0.8473, 0.7223, 0.8473, 0.5277, 0.8473, 0.7223, 0.6527, 0.7223, 0.6527, 0.7223, 0.8473, 0.7223, 0.6527, 0.5277, 0.8473, 0.5277, 0.8473, 0.5277, 0.6527, 0.5277, 0.8473, 0.5277, 0.8473, 0.5359, 0.8473, 0.5568, 0.8473, 0.7223, 0.8473, 0.7223, 0.8473, 0.5277, 0.6527, 0.7223, 0.6527, 0.5277, 0.6527, 0.5277, 0.6527, 0.7223, 0.8473, 0.7223, 0.8338, 0.7223, 0.6527, 0.7223, 0.6527, 0.7223, 0.8473, 0.7223, 0.6527, 0.7223, 0.6527, 0.5277, 0.6527, 0.5277, 0.6527, 0.7223, 0.6527, 0.5277, 0.8473, 0.5277, 0.8473, 0.5277, 0.8396, 0.5277, 0.821, 0.5277, 0.6527, 0.5277, 0.8473, 0.7223, 0.6527, 0.7223, 0.6527, 0.7223, 0.8473, 0.7223, 0.8473, 0.5277, 0.8473, 0.7223, 0.8473, 0.7223, 0.8473, 0.5277, 0.8473, 0.7223, 0.6527, 0.7223, 0.6527, 0.7223, 0.8369, 0.7223, 0.8442, 0.7223, 0.8473, 0.7223, 0.8473, 0.5277, 0.8473, 0.7119, 0.8473, 0.7193, 0.8473, 0.7223, 0.8473, 0.7223, 0.8473, 0.5277, 0.6527, 0.5277, 0.6684, 0.5277, 0.6684, 0.5277, 0.6668, 0.5277, 0.6527, 0.5277, 0.6527, 0.5277, 0.6527, 0.5277, 0.8473, 0.5277, 0.8473, 0.5277, 0.6684, 0.5277, 0.6527, 0.5277, 0.6527, 0.5277, 0.6527, 0.5277, 0.8473, 0.5277, 0.8473, 0.5277, 0.6527, 0.5277, 0.8473, 0.5277, 0.8473, 0.7223, 0.8473, 0.7223, 0.8473, 0.7192, 0.8473, 0.7119, 0.8473, 0.5277, 0.6684, 0.5277, 0.8473, 0.5277, 0.8473, 0.5277, 0.6684, 0.5277, 0.8473, 0.5277, 0.8473, 0.7223, 0.8473, 0.7223, 0.8473, 0.5381, 0.8473, 0.5307, 0.8473, 0.5277, 0.8473, 0.5277, 0.8473, 0.7223, 0.8473, 0.7223, 0.8473, 0.5277, 0.6527, 0.7223, 0.6527, 0.6978, 0.6527, 0.7223, 0.6527, 0.7223, 0.6527, 0.5277, 0.6527, 0.5277, 0.6527, 0.7223, 0.6527, 0.7223, 0.6527, 0.5277, 0.6527, 0.5277, 0.6527, 0.7223, 0.6527, 0.5277, 0.8419, 0.5277, 0.8473, 0.5277, 0.8473, 0.5277, 0.6527, 0.5277, 0.8473, 0.7223, 0.6527, 0.7223, 0.6527, 0.7223, 0.8473, 0.7223, 0.6527, 0.5277, 0.8473, 0.5277, 0.8473, 0.5277, 0.6527, 0.5277, 0.6527, 0.7223, 0.6527, 0.5277, 0.6527, 0.5277, 0.6527, 0.7223, 0.6527, 0.5277, 0.8473, 0.5277, 0.6527, 0.5277, 0.6527, 0.7223, 0.6527, 0.5277, 0.6527, 0.5277, 0.6527, 0.7223, 0.6527, 0.5277, 0.8473, 0.5277, 0.8473, 0.5277, 0.8443, 0.5277, 0.8369, 0.5277, 0.6527, 0.5277, 0.8473, 0.5277, 0.8473, 0.7223, 0.8473, 0.7223, 0.8473, 0.5277, 0.6527, 0.7223, 0.6527, 0.5277, 0.6527, 0.5277, 0.6527, 0.7223, 0.8473, 0.5277, 0.8473, 0.7223, 0.8473, 0.7223, 0.8473, 0.7223, 0.6527, 0.7223, 0.6527, 0.7223, 0.8473, 0.7223, 0.8473, 0.7223, 0.6527, 0.7222, 0.6527, 0.722, 0.8473, 0.7223, 0.6527, 0.5277, 0.8473, 0.5277, 0.8473, 0.5277, 0.6527, 0.5277, 0.6527, 0.7222, 0.6527, 0.5277, 0.6527, 0.5277, 0.6527, 0.722, 0.6527, 0.5277, 0.8473, 0.5277, 0.8473, 0.7223, 0.6527, 0.722, 0.375, 0.75, 0.625, 0.75, 0.625, 1.0, 0.375, 1.0, 0.375, 0.0, 0.625, 0.0, 0.625, 0.25, 0.375, 0.25, 0.125, 0.5, 0.375, 0.5, 0.375, 0.75, 0.125, 0.75, 0.375, 0.5, 0.625, 0.5, 0.625, 0.75, 0.375, 0.75, 0.375, 0.25, 0.625, 0.25, 0.625, 0.5, 0.375, 0.5, 0.6527, 0.7223, 0.8474, 0.7221, 0.875, 0.75, 0.625, 0.75, 0.6527, 0.5277, 0.6527, 0.7223, 0.625, 0.75, 0.625, 0.5, 0.8474, 0.7221, 0.8473, 0.5277, 0.875, 0.5, 0.875, 0.75, 0.8473, 0.5277, 0.6527, 0.5277, 0.625, 0.5, 0.875, 0.5, 0.8473, 0.7183, 0.8473, 0.5317, 0.8473, 0.5277, 0.8473, 0.7223, 0.8473, 0.5317, 0.8473, 0.5317, 0.8473, 0.5294, 0.8473, 0.5281, 0.8473, 0.5277, 0.8473, 0.5277, 0.8473, 0.7223, 0.6527, 0.7223, 0.6527, 0.7223, 0.8473, 0.7223, 0.6527, 0.7223, 0.6527, 0.5277, 0.6527, 0.5277, 0.6527, 0.7223, 0.8473, 0.5317, 0.8473, 0.7183, 0.8473, 0.7183, 0.8473, 0.5317, 0.8473, 0.7183, 0.8473, 0.5317, 0.8473, 0.5317, 0.8473, 0.7183, 0.8473, 0.5317, 0.8473, 0.5317, 0.8473, 0.5317, 0.8473, 0.5317, 0.8473, 0.5317, 0.8473, 0.7183, 0.8473, 0.7183, 0.8473, 0.5317, 0.8473, 0.5317, 0.8473, 0.7183, 0.8473, 0.7183, 0.8473, 0.5317, 0.6527, 0.5277, 0.821, 0.5277, 0.8396, 0.5277, 0.8473, 0.5277, 0.8473, 0.5277, 0.6527, 0.5277, 0.8473, 0.7223, 0.6527, 0.7223, 0.6527, 0.7223, 0.8473, 0.7223, 0.8473, 0.7183, 0.8473, 0.7183, 0.8473, 0.7183, 0.8473, 0.7183, 0.8473, 0.5317, 0.8473, 0.5317, 0.8473, 0.5277, 0.8473, 0.5277, 0.8473, 0.7183, 0.8473, 0.7183, 0.8473, 0.7223, 0.8473, 0.7223, 0.8473, 0.5317, 0.8473, 0.5317, 0.8473, 0.5317, 0.8473, 0.5317, 0.8473, 0.7183, 0.8473, 0.5317, 0.8473, 0.5317, 0.8473, 0.7183, 0.8473, 0.7183, 0.8473, 0.5317, 0.8473, 0.5317, 0.8473, 0.7183, 0.8473, 0.5317, 0.8473, 0.5317, 0.8473, 0.5317, 0.8473, 0.5317, 0.8473, 0.5317, 0.8473, 0.5317, 0.8473, 0.5317, 0.8473, 0.5317, 0.8473, 0.5317, 0.8473, 0.5277, 0.8473, 0.5277, 0.8473, 0.5317, 0.8473, 0.5317, 0.8473, 0.5277, 0.8473, 0.5277, 0.8473, 0.5317, 0.8473, 0.7183, 0.8473, 0.7223, 0.8473, 0.7223, 0.8473, 0.7183, 0.6527, 0.5277, 0.6527, 0.7223, 0.6527, 0.7223, 0.6527, 0.5277, 0.6527, 0.5277, 0.6527, 0.7223, 0.6527, 0.7223, 0.6527, 0.5277, 0.8473, 0.5277, 0.6527, 0.5277, 0.6527, 0.5277, 0.8473, 0.5277, 0.8473, 0.5277, 0.6527, 0.5277, 0.6527, 0.5277, 0.8473, 0.5277, 0.6527, 0.7223, 0.8473, 0.7223, 0.8473, 0.7223, 0.6527, 0.7223, 0.8473, 0.7183, 0.8473, 0.7183, 0.8473, 0.7183, 0.8473, 0.7183, 0.8473, 0.7183, 0.8473, 0.7183, 0.8473, 0.7223, 0.8473, 0.7223, 0.8473, 0.7183, 0.8473, 0.7223, 0.8473, 0.7223, 0.8473, 0.7183, 0.6527, 0.7223, 0.8473, 0.7223, 0.8473, 0.7223, 0.6527, 0.7223, 0.8473, 0.7183, 0.8473, 0.7183, 0.8473, 0.7183, 0.8473, 0.7183, 0.6527, 0.7223, 0.6527, 0.5277, 0.6527, 0.5277, 0.6573, 0.5277, 0.6527, 0.7223, 0.6527, 0.7223, 0.6527, 0.5277, 0.6527, 0.5277, 0.6527, 0.7223, 0.6527, 0.7223, 0.6527, 0.5277, 0.6527, 0.5277, 0.6527, 0.7223, 0.6527, 0.5277, 0.6527, 0.5277, 0.6527, 0.5277, 0.6527, 0.7223, 0.8473, 0.7223, 0.8473, 0.7223, 0.6527, 0.7223, 0.6527, 0.7223, 0.8473, 0.7223, 0.8478, 0.7228, 0.6522, 0.7228, 0.6522, 0.7228, 0.8478, 0.7228, 0.8473, 0.7223, 0.6527, 0.7223, 0.6527, 0.5277, 0.6527, 0.7223, 0.6527, 0.7223, 0.6527, 0.5277, 0.6527, 0.5277, 0.6527, 0.7223, 0.6522, 0.7228, 0.6522, 0.5272, 0.6522, 0.5272, 0.6522, 0.7228, 0.6527, 0.7223, 0.6527, 0.5277, 0.8473, 0.7223, 0.8473, 0.5277, 0.8473, 0.5277, 0.8473, 0.7223, 0.8473, 0.7223, 0.8473, 0.5277, 0.8478, 0.5272, 0.8478, 0.7228, 0.8478, 0.7228, 0.8478, 0.5272, 0.8473, 0.5277, 0.8473, 0.7223, 0.8473, 0.5277, 0.6527, 0.5277, 0.6527, 0.5277, 0.8473, 0.5277, 0.8473, 0.5277, 0.6527, 0.5277, 0.6522, 0.5272, 0.8478, 0.5272, 0.8478, 0.5272, 0.6522, 0.5272, 0.6527, 0.5277, 0.8473, 0.5277, 0.8473, 0.7223, 0.6527, 0.7223, 0.6527, 0.7223, 0.8473, 0.7223, 0.8473, 0.7223, 0.8419, 0.7223, 0.6527, 0.7223, 0.6527, 0.7223, 0.8473, 0.7223, 0.8473, 0.5277, 0.8473, 0.7223, 0.8473, 0.7223, 0.8473, 0.5277, 0.8473, 0.7223, 0.8473, 0.7223, 0.8419, 0.7223, 0.8473, 0.7223, 0.8473, 0.7223, 0.8419, 0.7223, 0.8473, 0.5277, 0.8473, 0.5277, 0.8419, 0.5277, 0.8473, 0.5277, 0.8473, 0.5276, 0.8419, 0.5277, 0.8473, 0.7223, 0.8473, 0.5277, 0.8473, 0.5277, 0.8473, 0.7223, 0.8473, 0.7223, 0.8473, 0.5277, 0.8473, 0.5277, 0.8473, 0.7223, 0.8473, 0.7223, 0.6527, 0.7223, 0.6527, 0.7223, 0.6785, 0.7223, 0.6527, 0.7223, 0.6527, 0.7223, 0.8419, 0.7223, 0.8473, 0.7223, 0.6527, 0.5277, 0.6818, 0.5277, 0.7434, 0.5277, 0.6527, 0.5277, 0.8473, 0.7223, 0.7969, 0.7223, 0.6527, 0.7223, 0.6527, 0.7222, 0.8473, 0.7223, 0.8473, 0.5277, 0.8473, 0.7223, 0.8473, 0.7223, 0.8473, 0.5277, 0.6527, 0.7223, 0.6527, 0.5277, 0.6527, 0.5277, 0.6527, 0.7222, 0.6527, 0.7223, 0.6527, 0.5606, 0.6527, 0.5277, 0.6527, 0.5277, 0.6527, 0.7223, 0.6527, 0.5277, 0.7434, 0.5277, 0.7968, 0.5277, 0.8473, 0.5277, 0.8473, 0.5277, 0.6527, 0.5277, 0.8473, 0.7223, 0.6527, 0.7223, 0.6527, 0.7223, 0.6527, 0.7223, 0.7969, 0.7223, 0.8473, 0.7223, 0.8338, 0.7223, 0.8473, 0.7223, 0.8473, 0.7183, 0.8473, 0.7223, 0.8473, 0.7223, 0.8473, 0.5277, 0.8454, 0.5296, 0.8473, 0.7183, 0.8473, 0.7183, 0.8454, 0.5296, 0.8473, 0.5277, 0.8473, 0.7223, 0.8473, 0.5277, 0.6527, 0.5277, 0.6668, 0.5277, 0.8454, 0.5296, 0.8454, 0.5296, 0.6668, 0.5277, 0.6684, 0.5277, 0.8473, 0.5277, 0.8473, 0.5568, 0.8473, 0.5359, 0.8469, 0.5285, 0.8473, 0.5287, 0.8473, 0.5277, 0.8396, 0.5277, 0.8469, 0.5285, 0.8473, 0.5359, 0.821, 0.5277, 0.8396, 0.5277, 0.8469, 0.5285, 0.8396, 0.5277, 0.8473, 0.5277, 0.8473, 0.5281, 0.8469, 0.5285, 0.8396, 0.5277, 0.8473, 0.5294, 0.8473, 0.5287, 0.8469, 0.5285, 0.8473, 0.5281, 0.8473, 0.5317, 0.8473, 0.7183, 0.8473, 0.7223, 0.8473, 0.5294, 0.8473, 0.5287, 0.8473, 0.5294, 0.8473, 0.7223, 0.8473, 0.7193, 0.8468, 0.7218, 0.8443, 0.7223, 0.8473, 0.7119, 0.8473, 0.7192, 0.8468, 0.7218, 0.8473, 0.7193, 0.8473, 0.7223, 0.8442, 0.7223, 0.8468, 0.7218, 0.8473, 0.7192, 0.8369, 0.7223, 0.8443, 0.7223, 0.8468, 0.7218, 0.8442, 0.7223, 0.8473, 0.7223, 0.8443, 0.7223, 0.8369, 0.7223, 0.6527, 0.7223, 0.6527, 0.7223, 0.8338, 0.7223, 0.8473, 0.7223, 0.6872, 0.7223, 0.6628, 0.7223, 0.6543, 0.7207, 0.6632, 0.7223, 0.6527, 0.7223, 0.6527, 0.7122, 0.6543, 0.7207, 0.6628, 0.7223, 0.6527, 0.6878, 0.6527, 0.7118, 0.6543, 0.7207, 0.6527, 0.7122, 0.6527, 0.7223, 0.6632, 0.7223, 0.6543, 0.7207, 0.6527, 0.7118, 0.8473, 0.7223, 0.6527, 0.7223, 0.6527, 0.7223, 0.6628, 0.7223, 0.6872, 0.7223, 0.8473, 0.7223, 0.8473, 0.5277, 0.8443, 0.5277, 0.8468, 0.5282, 0.8473, 0.5307, 0.8369, 0.5277, 0.8443, 0.5277, 0.8468, 0.5282, 0.8443, 0.5277, 0.8473, 0.5277, 0.8473, 0.5307, 0.8468, 0.5282, 0.8443, 0.5277, 0.8473, 0.5381, 0.8473, 0.5307, 0.8468, 0.5282, 0.8473, 0.5307, 0.8473, 0.7223, 0.8473, 0.7183, 0.7969, 0.7223, 0.8473, 0.7183, 0.8473, 0.7098, 0.7969, 0.7223, 0.8473, 0.5277, 0.8473, 0.5305, 0.7968, 0.5277, 0.8473, 0.5305, 0.8473, 0.5368, 0.7968, 0.5277, 0.8473, 0.7223, 0.8473, 0.5277, 0.8473, 0.5315, 0.8473, 0.7182, 0.8473, 0.7182, 0.8473, 0.5315, 0.8473, 0.5277, 0.8473, 0.7223, 0.8473, 0.5277, 0.8473, 0.7223, 0.8473, 0.7223, 0.8473, 0.5277, 0.6527, 0.7223, 0.6527, 0.5277, 0.6527, 0.5277, 0.6527, 0.5606, 0.6527, 0.7223, 0.6818, 0.5277, 0.6527, 0.5606, 0.6527, 0.5277, 0.6527, 0.5606, 0.6818, 0.5277, 0.6527, 0.5277, 0.6527, 0.5277, 0.8473, 0.5277, 0.8473, 0.5277, 0.7968, 0.5277, 0.7434, 0.5277, 0.6818, 0.5277, 0.6527, 0.5277, 0.6527, 0.5277, 0.8369, 0.5277, 0.8443, 0.5277, 0.8473, 0.5277, 0.8473, 0.5277, 0.8224, 0.5277, 0.8473, 0.5277, 0.8473, 0.5277, 0.8419, 0.5277, 0.6527, 0.5277, 0.6527, 0.6978, 0.6785, 0.7223, 0.6527, 0.7223, 0.6785, 0.7223, 0.6527, 0.6978, 0.6527, 0.7223, 0.8473, 0.5277, 0.8224, 0.5277, 0.8473, 0.5497, 0.8224, 0.5277, 0.8473, 0.5277, 0.8473, 0.5497, 0.8473, 0.5277, 0.8473, 0.5307, 0.8473, 0.5381, 0.8473, 0.7223, 0.8473, 0.7223, 0.8473, 0.5277, 0.8473, 0.5277, 0.8473, 0.5497, 0.8473, 0.5277])
me_cube_002.materials.append(mat_material)
me_cube_002.use_remesh_preserve_volume = False
me_cube_002.use_remesh_preserve_attributes = False
me_cube_002.use_mirror_vertex_groups = False
me_cube_002.update()
me_cube_003 = bpy.data.meshes.new('Cube.003')
me_cube_003.from_pydata([(0.7787, 0.7787, 0.4184), (1.0, 1.0, -0.0006304), (0.7787, -0.7787, 0.4184), (1.0, -1.0, -0.0006304), (-0.7787, 0.7787, 0.4184), (-1.0, 1.0, -0.0006304), (-0.7787, -0.7787, 0.4184), (-1.0, -1.0, -0.0006304), (0.8811, -0.8811, 0.3994), (-0.8811, -0.8811, 0.3994), (0.8811, 0.8811, 0.3994), (-0.8811, 0.8811, 0.3994), (0.7787, -0.7787, 0.9994), (-0.7787, -0.7787, 0.9994), (0.7787, 0.7787, 0.9994), (-0.7787, 0.7787, 0.9994), (0.606, -0.606, 1.199), (-0.606, -0.606, 1.199), (0.606, 0.606, 1.199), (-0.606, 0.606, 1.199), (0.5506, -0.5506, 1.199), (-0.5506, -0.0679, 1.199), (0.5506, 0.5506, 1.199), (-0.5506, 0.1479, 1.199), (0.5506, -0.5506, 1.599), (-0.5506, -0.0679, 1.599), (0.5506, 0.5506, 1.599), (-0.5506, 0.1479, 1.599), (0.5506, -0.5506, 1.999), (-0.5506, -0.5506, 1.999), (0.5506, 0.5506, 1.999), (-0.5506, 0.5506, 1.999), (0.8035, -0.8035, 1.999), (-0.8035, -0.8035, 1.999), (-0.8035, 0.8035, 1.999), (0.8035, -0.8035, 2.199), (0.5506, -0.5506, 2.219), (-0.5506, -0.5506, 2.219), (0.5506, 0.5506, 2.219), (-0.5506, 0.5506, 2.219), (0.6603, -0.6603, 2.799), (-0.6603, -0.6603, 2.799), (0.6603, 0.6603, 2.799), (-0.6603, 0.6603, 2.799), (0.6782, -0.6782, 3.999), (-0.6782, -0.6782, 3.999), (0.6782, 0.6782, 3.999), (-0.6782, 0.6782, 3.999), (0.7013, -0.7014, 4.122), (-0.7014, -0.7014, 4.122), (0.7013, 0.7014, 4.122), (0.7504, -0.7504, 4.806), (0.7784, -0.7636, 5.017), (0.7643, 0.7643, 4.999), (-0.7679, 0.7787, 4.998), (-0.9892, 1.0, 5.398), (-0.7679, -0.7787, 4.998), (-0.9892, -1.0, 5.398), (1.011, 1.0, 5.398), (0.7941, -0.7773, 5.006), (1.011, -1.0, 5.398), (-0.9892, -1.0, 4.998), (1.011, -1.0, 4.998), (-0.9892, 1.0, 4.998), (1.011, 1.0, 4.998), (-0.5506, -0.5506, 1.199), (-0.5506, 0.5506, 1.199), (-0.5506, -0.4983, 1.599), (-0.5506, 0.4983, 1.599), (-0.2097, 0.1173, 1.543), (-0.2097, -0.03734, 1.543), (-0.2097, 0.1173, 1.256), (-0.2097, -0.03734, 1.256), (-0.5506, -0.5506, 1.351), (-0.5506, -0.5506, 1.43), (-0.5131, -0.5031, 1.39), (-0.5506, 0.5506, 1.43), (-0.5506, 0.5506, 1.351), (-0.5131, 0.5044, 1.39), (0.5506, -0.5506, 1.43), (0.5506, -0.5506, 1.351), (0.4944, -0.5031, 1.39), (0.5506, 0.5506, 1.351), (0.5506, 0.5506, 1.43), (0.4944, 0.5044, 1.39), (0.6738, 0.8035, 1.999), (0.7118, 0.7118, 1.999), (0.7655, 0.7655, 1.999), (0.5492, -0.5569, 2.693), (0.5909, -0.5909, 2.799), (0.556, -0.556, 2.779), (0.5708, -0.5708, 2.794), (-0.5909, -0.5909, 2.799), (-0.552, -0.5569, 2.693), (-0.5708, -0.5708, 2.794), (-0.556, -0.556, 2.779), (0.5492, 0.5442, 2.693), (0.5909, 0.5909, 2.799), (0.556, 0.5431, 2.703), (0.5708, 0.5708, 2.794), (-0.5909, 0.5909, 2.799), (-0.552, 0.5442, 2.693), (-0.5708, 0.5708, 2.794), (-0.556, 0.5431, 2.703), (0.5521, -0.5804, 3.965), (0.5521, 0.5804, 3.965), (-0.677, -0.677, 3.918), (-0.6758, -0.6758, 3.842), (-0.578, -0.5804, 3.887), (-0.6105, -0.5804, 3.884), (-0.6758, 0.6758, 3.842), (-0.677, 0.677, 3.918), (-0.578, 0.5804, 3.887), (-0.6105, 0.5804, 3.884), (0.7504, 0.7504, 4.806), (-0.7576, -0.7735, 4.965), (-0.755, 0.7701, 4.945), (-0.6864, 0.6981, 4.967), (0.6825, 0.6826, 4.902), (0.6886, -0.6824, 4.91), (-0.6877, -0.6998, 4.977), (-0.6923, 0.6923, 2.208), (-0.8035, 0.8035, 2.088), (-0.7709, 0.7709, 2.169), (-0.692, -0.692, 2.219), (-0.8035, -0.8035, 2.108), (-0.692, -0.8035, 2.218), (-0.7708, -0.7708, 2.187), (0.6738, 0.8035, 2.088), (0.712, 0.712, 2.207), (0.685, 0.7767, 2.169), (-0.6634, -0.6634, 3.01), (-0.6727, -0.6727, 3.632), (-0.6681, -0.3571, 3.321), (-0.6681, -0.6681, 3.321), (-0.6681, -0.6157, 3.321), (-0.6694, -0.5783, 3.412), (-0.6667, -0.5756, 3.23), (-0.7034, -0.6605, 3.342), (-0.7034, -0.6197, 3.342), (-0.707, -0.6641, 3.585), (-0.7044, -0.5905, 3.413), (-0.6128, -0.6157, 3.321), (-0.6114, -0.5756, 3.23), (-0.6142, -0.5783, 3.412), (-0.6128, -0.3571, 3.321), (0.5729, 0.5957, 3.74), (0.6102, 0.6233, 3.339), (0.5616, 0.5516, 3.481), (0.506, 0.6104, 3.474)], [], [(4, 6, 13, 15), (3, 8, 9, 7), (7, 9, 11, 5), (5, 1, 3, 7), (1, 10, 8, 3), (5, 11, 10, 1), (2, 6, 9, 8), (0, 2, 8, 10), (6, 4, 11, 9), (4, 0, 10, 11), (13, 12, 16, 17), (6, 2, 12, 13), (0, 4, 15, 14), (2, 0, 14, 12), (18, 19, 66, 22), (14, 15, 19, 18), (12, 14, 18, 16), (15, 13, 17, 19), (16, 18, 22, 20), (19, 17, 65, 66), (17, 16, 20, 65), (26, 68, 31, 30), (22, 66, 77, 82), (20, 22, 82, 80), (124, 126, 35, 36, 37), (24, 26, 30, 28), (68, 67, 29, 31), (67, 24, 28, 29), (121, 124, 37, 39), (31, 29, 33, 34), (29, 28, 32, 33), (86, 85, 128, 130, 129), (30, 31, 34, 85, 86), (129, 121, 39, 38), (33, 32, 35, 126, 125), (85, 34, 122, 128), (97, 100, 43, 42), (39, 37, 93, 101), (100, 92, 41, 43), (89, 97, 42, 40), (105, 112, 111, 47, 46), (37, 36, 88, 93), (38, 39, 101, 96), (36, 38, 96, 88), (46, 47, 50), (104, 105, 46, 44), (104, 105, 146, 148, 147, 42, 40), (117, 120, 56, 54), (44, 46, 50, 48), (47, 45, 49), (45, 44, 48, 49), (120, 119, 52, 56), (118, 117, 54, 53), (119, 118, 53, 52), (53, 54, 56, 52), (57, 61, 62, 60), (60, 62, 64, 58), (58, 55, 57, 60), (55, 63, 61, 57), (58, 64, 63, 55), (56, 59, 62, 61), (54, 56, 61, 63), (59, 53, 64, 62), (53, 54, 63, 64), (21, 23, 66, 65), (27, 25, 67, 68), (74, 79, 24, 67), (79, 83, 26, 24), (23, 21, 72, 71), (25, 27, 69, 70), (83, 76, 68, 26), (65, 20, 80, 73), (73, 77, 66, 23, 21, 65), (78, 75, 74, 76), (77, 73, 75, 78), (83, 79, 81, 84), (84, 81, 80, 82), (76, 83, 84, 78), (78, 84, 82, 77), (79, 74, 75, 81), (25, 27, 68, 76, 74, 67), (81, 75, 73, 80), (28, 30, 86, 87, 32), (35, 129, 38, 36), (32, 87, 129, 35), (87, 86, 129), (89, 92, 94, 91), (91, 94, 95, 90), (90, 95, 93, 88), (97, 89, 91, 99), (99, 91, 90, 98), (98, 90, 88, 96), (92, 100, 102, 94), (94, 102, 103, 95), (95, 103, 101, 93), (100, 97, 99, 102), (102, 99, 98, 103), (103, 98, 96, 101), (92, 89, 40, 41), (106, 108, 104, 44, 45), (111, 106, 45, 47), (106, 109, 108), (109, 107, 108), (110, 113, 112), (113, 111, 112), (106, 111, 113, 109), (109, 113, 110, 107), (48, 50, 114, 51), (50, 47, 116, 114), (49, 48, 51, 115), (47, 49, 115, 116), (51, 114, 118, 119), (114, 116, 117, 118), (115, 51, 119, 120), (116, 115, 120, 117), (126, 124, 127, 125), (124, 121, 123, 127), (127, 123, 122, 125), (121, 129, 130, 123), (123, 130, 128, 122), (34, 33, 125, 122), (41, 40, 104, 108, 107, 132, 134, 131), (131, 134, 135, 137), (136, 135, 139, 141), (133, 137, 143, 145), (43, 41, 131, 137, 133, 136, 132, 107, 110), (140, 141, 139, 138), (134, 132, 140, 138), (135, 134, 138, 139), (132, 136, 141, 140), (145, 143, 142, 144), (135, 136, 144, 142), (136, 133, 145, 144), (137, 135, 142, 143), (149, 146, 105, 112, 110, 43, 42, 147), (149, 147, 148), (146, 149, 148)])
_uv = me_cube_003.uv_layers.new(name='UVMap')
_uv.uv.foreach_set('vector', [0.8473, 0.5277, 0.8473, 0.7223, 0.8473, 0.7223, 0.8473, 0.5277, 0.375, 0.75, 0.625, 0.75, 0.625, 1.0, 0.375, 1.0, 0.375, 0.0, 0.625, 0.0, 0.625, 0.25, 0.375, 0.25, 0.125, 0.5, 0.375, 0.5, 0.375, 0.75, 0.125, 0.75, 0.375, 0.5, 0.625, 0.5, 0.625, 0.75, 0.375, 0.75, 0.375, 0.25, 0.625, 0.25, 0.625, 0.5, 0.375, 0.5, 0.6527, 0.7223, 0.8473, 0.7223, 0.875, 0.75, 0.625, 0.75, 0.6527, 0.5277, 0.6527, 0.7223, 0.625, 0.75, 0.625, 0.5, 0.8473, 0.7223, 0.8473, 0.5277, 0.875, 0.5, 0.875, 0.75, 0.8473, 0.5277, 0.6527, 0.5277, 0.625, 0.5, 0.875, 0.5, 0.8473, 0.7223, 0.6527, 0.7223, 0.6527, 0.7223, 0.8473, 0.7223, 0.8473, 0.7223, 0.6527, 0.7223, 0.6527, 0.7223, 0.8473, 0.7223, 0.6527, 0.5277, 0.8473, 0.5277, 0.8473, 0.5277, 0.6527, 0.5277, 0.6527, 0.7223, 0.6527, 0.5277, 0.6527, 0.5277, 0.6527, 0.7223, 0.6527, 0.5277, 0.8473, 0.5277, 0.8473, 0.5277, 0.6527, 0.5277, 0.6527, 0.5277, 0.8473, 0.5277, 0.8473, 0.5277, 0.6527, 0.5277, 0.6527, 0.7223, 0.6527, 0.5277, 0.6527, 0.5277, 0.6527, 0.7223, 0.8473, 0.5277, 0.8473, 0.7223, 0.8473, 0.7223, 0.8473, 0.5277, 0.6527, 0.7223, 0.6527, 0.5277, 0.6527, 0.5277, 0.6527, 0.7223, 0.8473, 0.5277, 0.8473, 0.7223, 0.8473, 0.7223, 0.8473, 0.5277, 0.8473, 0.7223, 0.6527, 0.7223, 0.6527, 0.7223, 0.8473, 0.7223, 0.6527, 0.5277, 0.8473, 0.5277, 0.8473, 0.5277, 0.6527, 0.5277, 0.6527, 0.5277, 0.8473, 0.5277, 0.8473, 0.5277, 0.6527, 0.5277, 0.6527, 0.7223, 0.6527, 0.5277, 0.6527, 0.5277, 0.6527, 0.7223, 0.8473, 0.7223, 0.8338, 0.7223, 0.6527, 0.7223, 0.6527, 0.7223, 0.8473, 0.7223, 0.6527, 0.7223, 0.6527, 0.5277, 0.6527, 0.5277, 0.6527, 0.7223, 0.8473, 0.5277, 0.8473, 0.7223, 0.8473, 0.7223, 0.8473, 0.5277, 0.8473, 0.7223, 0.6527, 0.7223, 0.6527, 0.7223, 0.8473, 0.7223, 0.8473, 0.5277, 0.8473, 0.7223, 0.8473, 0.7223, 0.8473, 0.5277, 0.8473, 0.5277, 0.8473, 0.7223, 0.8473, 0.7223, 0.8473, 0.5277, 0.8473, 0.7223, 0.6527, 0.7223, 0.6527, 0.7223, 0.8473, 0.7223, 0.6527, 0.5277, 0.6684, 0.5277, 0.6684, 0.5277, 0.6668, 0.5277, 0.6527, 0.5277, 0.6527, 0.5277, 0.8473, 0.5277, 0.8473, 0.5277, 0.6684, 0.5277, 0.6527, 0.5277, 0.6527, 0.5277, 0.8473, 0.5277, 0.8473, 0.5277, 0.6527, 0.5277, 0.8473, 0.7223, 0.6527, 0.7223, 0.6527, 0.7223, 0.8338, 0.7223, 0.8473, 0.7223, 0.6684, 0.5277, 0.8473, 0.5277, 0.8473, 0.5277, 0.6684, 0.5277, 0.6527, 0.5277, 0.8473, 0.5277, 0.8473, 0.5277, 0.6527, 0.5277, 0.8473, 0.5277, 0.8473, 0.7223, 0.8473, 0.7223, 0.8473, 0.5277, 0.8473, 0.5277, 0.8473, 0.7223, 0.8473, 0.7223, 0.8473, 0.5277, 0.6527, 0.7223, 0.6527, 0.5277, 0.6527, 0.5277, 0.6527, 0.7223, 0.6527, 0.5277, 0.8419, 0.5277, 0.8473, 0.5277, 0.8473, 0.5277, 0.6527, 0.5277, 0.8473, 0.7223, 0.6527, 0.7223, 0.6527, 0.7223, 0.8473, 0.7223, 0.6527, 0.5277, 0.8473, 0.5277, 0.8473, 0.5277, 0.6527, 0.5277, 0.6527, 0.7223, 0.6527, 0.5277, 0.6527, 0.5277, 0.6527, 0.7223, 0.6527, 0.5277, 0.8473, 0.5277, 0.6527, 0.5277, 0.6527, 0.7223, 0.6527, 0.5277, 0.6527, 0.5277, 0.6527, 0.7223, 0.6527, 0.7223, 0.6527, 0.5277, 0.6527, 0.5277, 0.6527, 0.5364, 0.6527, 0.5277, 0.6527, 0.5277, 0.6527, 0.7223, 0.8473, 0.5277, 0.8473, 0.7223, 0.8473, 0.7223, 0.8473, 0.5277, 0.6527, 0.7223, 0.6527, 0.5277, 0.6527, 0.5277, 0.6527, 0.7223, 0.8473, 0.5277, 0.8473, 0.7223, 0.8473, 0.7223, 0.8473, 0.7223, 0.6527, 0.7223, 0.6527, 0.7223, 0.8473, 0.7223, 0.8473, 0.7223, 0.6527, 0.7222, 0.6527, 0.722, 0.8473, 0.7223, 0.6527, 0.5277, 0.8473, 0.5277, 0.8473, 0.5277, 0.6527, 0.5277, 0.6527, 0.7222, 0.6527, 0.5277, 0.6527, 0.5277, 0.6527, 0.722, 0.6527, 0.5277, 0.8473, 0.5277, 0.8473, 0.7223, 0.6527, 0.722, 0.375, 0.75, 0.625, 0.75, 0.625, 1.0, 0.375, 1.0, 0.375, 0.0, 0.625, 0.0, 0.625, 0.25, 0.375, 0.25, 0.125, 0.5, 0.375, 0.5, 0.375, 0.75, 0.125, 0.75, 0.375, 0.5, 0.625, 0.5, 0.625, 0.75, 0.375, 0.75, 0.375, 0.25, 0.625, 0.25, 0.625, 0.5, 0.375, 0.5, 0.6527, 0.7223, 0.8474, 0.7221, 0.875, 0.75, 0.625, 0.75, 0.6527, 0.5277, 0.6527, 0.7223, 0.625, 0.75, 0.625, 0.5, 0.8474, 0.7221, 0.8473, 0.5277, 0.875, 0.5, 0.875, 0.75, 0.8473, 0.5277, 0.6527, 0.5277, 0.625, 0.5, 0.875, 0.5, 0.8473, 0.7183, 0.8473, 0.5317, 0.8473, 0.5277, 0.8473, 0.7223, 0.8473, 0.5317, 0.8473, 0.7183, 0.8473, 0.7223, 0.8473, 0.5277, 0.8473, 0.7223, 0.6527, 0.7223, 0.6527, 0.7223, 0.8473, 0.7223, 0.6527, 0.7223, 0.6527, 0.5277, 0.6527, 0.5277, 0.6527, 0.7223, 0.8473, 0.5317, 0.8473, 0.7183, 0.8473, 0.7183, 0.8473, 0.5317, 0.8473, 0.7183, 0.8473, 0.5317, 0.8473, 0.5317, 0.8473, 0.7183, 0.6527, 0.5277, 0.8473, 0.5277, 0.8473, 0.5277, 0.6527, 0.5277, 0.8473, 0.7223, 0.6527, 0.7223, 0.6527, 0.7223, 0.8473, 0.7223, 0.8473, 0.7223, 0.8473, 0.5277, 0.8473, 0.5277, 0.8473, 0.5317, 0.8473, 0.7183, 0.8473, 0.7223, 0.8473, 0.5277, 0.8473, 0.7223, 0.8473, 0.7223, 0.8473, 0.5277, 0.8473, 0.5277, 0.8473, 0.7223, 0.8473, 0.7223, 0.8473, 0.5277, 0.6527, 0.5277, 0.6527, 0.7223, 0.6527, 0.7223, 0.6527, 0.5277, 0.6527, 0.5277, 0.6527, 0.7223, 0.6527, 0.7223, 0.6527, 0.5277, 0.8473, 0.5277, 0.6527, 0.5277, 0.6527, 0.5277, 0.8473, 0.5277, 0.8473, 0.5277, 0.6527, 0.5277, 0.6527, 0.5277, 0.8473, 0.5277, 0.6527, 0.7223, 0.8473, 0.7223, 0.8473, 0.7223, 0.6527, 0.7223, 0.8473, 0.7183, 0.8473, 0.5317, 0.8473, 0.5277, 0.8473, 0.5277, 0.8473, 0.7223, 0.8473, 0.7223, 0.6527, 0.7223, 0.8473, 0.7223, 0.8473, 0.7223, 0.6527, 0.7223, 0.6527, 0.7223, 0.6527, 0.5277, 0.6527, 0.5277, 0.6573, 0.5277, 0.6527, 0.7223, 0.6527, 0.7223, 0.6527, 0.5277, 0.6527, 0.5277, 0.6527, 0.7223, 0.6527, 0.7223, 0.6527, 0.5277, 0.6527, 0.5277, 0.6527, 0.7223, 0.6527, 0.5277, 0.6527, 0.5277, 0.6527, 0.5277, 0.6527, 0.7223, 0.8473, 0.7223, 0.8473, 0.7223, 0.6527, 0.7223, 0.6527, 0.7223, 0.8473, 0.7223, 0.8478, 0.7228, 0.6522, 0.7228, 0.6522, 0.7228, 0.8478, 0.7228, 0.8473, 0.7223, 0.6527, 0.7223, 0.6527, 0.5277, 0.6527, 0.7223, 0.6527, 0.7223, 0.6527, 0.5277, 0.6527, 0.5277, 0.6527, 0.7223, 0.6522, 0.7228, 0.6522, 0.5272, 0.6522, 0.5272, 0.6522, 0.7228, 0.6527, 0.7223, 0.6527, 0.5277, 0.8473, 0.7223, 0.8473, 0.5277, 0.8473, 0.5277, 0.8473, 0.7223, 0.8473, 0.7223, 0.8473, 0.5277, 0.8478, 0.5272, 0.8478, 0.7228, 0.8478, 0.7228, 0.8478, 0.5272, 0.8473, 0.5277, 0.8473, 0.7223, 0.8473, 0.5277, 0.6527, 0.5277, 0.6527, 0.5277, 0.8473, 0.5277, 0.8473, 0.5277, 0.6527, 0.5277, 0.6522, 0.5272, 0.8478, 0.5272, 0.8478, 0.5272, 0.6522, 0.5272, 0.6527, 0.5277, 0.8473, 0.5277, 0.8473, 0.7223, 0.6527, 0.7223, 0.6527, 0.7223, 0.8473, 0.7223, 0.8473, 0.7223, 0.8419, 0.7223, 0.6527, 0.7223, 0.6527, 0.7223, 0.8473, 0.7223, 0.8473, 0.5277, 0.8473, 0.7223, 0.8473, 0.7223, 0.8473, 0.5277, 0.8473, 0.7223, 0.8473, 0.7223, 0.8419, 0.7223, 0.8473, 0.7223, 0.8473, 0.7223, 0.8419, 0.7223, 0.8473, 0.5277, 0.8473, 0.5277, 0.8419, 0.5277, 0.8473, 0.5277, 0.8473, 0.5276, 0.8419, 0.5277, 0.8473, 0.7223, 0.8473, 0.5277, 0.8473, 0.5277, 0.8473, 0.7223, 0.8473, 0.7223, 0.8473, 0.5277, 0.8473, 0.5277, 0.8473, 0.7223, 0.6527, 0.7223, 0.6527, 0.5277, 0.6527, 0.5277, 0.6527, 0.7223, 0.6527, 0.5277, 0.8473, 0.5277, 0.8473, 0.5277, 0.6527, 0.5277, 0.8473, 0.7223, 0.6527, 0.7223, 0.6527, 0.7223, 0.8473, 0.7223, 0.8473, 0.5277, 0.8473, 0.7223, 0.8473, 0.7223, 0.8473, 0.5277, 0.6527, 0.7223, 0.6527, 0.5277, 0.6527, 0.5277, 0.6527, 0.7222, 0.6527, 0.5277, 0.8473, 0.5277, 0.8473, 0.5277, 0.6527, 0.5277, 0.8473, 0.7223, 0.6527, 0.7223, 0.6527, 0.7222, 0.8473, 0.7223, 0.8473, 0.5277, 0.8473, 0.7223, 0.8473, 0.7223, 0.8473, 0.5277, 0.8338, 0.7223, 0.8473, 0.7223, 0.8473, 0.7183, 0.8473, 0.7223, 0.8473, 0.7223, 0.8473, 0.5277, 0.8454, 0.5296, 0.8473, 0.7183, 0.8473, 0.7183, 0.8454, 0.5296, 0.8473, 0.5277, 0.8473, 0.7223, 0.8473, 0.5277, 0.6527, 0.5277, 0.6668, 0.5277, 0.8454, 0.5296, 0.8454, 0.5296, 0.6668, 0.5277, 0.6684, 0.5277, 0.8473, 0.5277, 0.8473, 0.5277, 0.8473, 0.7223, 0.8473, 0.7223, 0.8473, 0.5277, 0.8473, 0.7223, 0.6527, 0.7223, 0.6527, 0.7223, 0.8419, 0.7223, 0.8473, 0.7223, 0.8473, 0.7223, 0.8473, 0.7223, 0.8473, 0.7223, 0.8473, 0.7223, 0.8473, 0.7223, 0.8473, 0.7198, 0.8473, 0.709, 0.8473, 0.7091, 0.8473, 0.7198, 0.8473, 0.7198, 0.8473, 0.7091, 0.8473, 0.677, 0.8473, 0.709, 0.8473, 0.709, 0.8473, 0.677, 0.8473, 0.5277, 0.8473, 0.7223, 0.8473, 0.7223, 0.8473, 0.709, 0.8473, 0.677, 0.8473, 0.7091, 0.8473, 0.7223, 0.8473, 0.7223, 0.8473, 0.5277, 0.8473, 0.7223, 0.8473, 0.7091, 0.8473, 0.7198, 0.8473, 0.7223, 0.8473, 0.7223, 0.8473, 0.7223, 0.8473, 0.7223, 0.8473, 0.7223, 0.8473, 0.7198, 0.8473, 0.7223, 0.8473, 0.7223, 0.8473, 0.7198, 0.8473, 0.7223, 0.8473, 0.7091, 0.8473, 0.7091, 0.8473, 0.7223, 0.8473, 0.677, 0.8473, 0.709, 0.8473, 0.7198, 0.8473, 0.7091, 0.8473, 0.7198, 0.8473, 0.7091, 0.8473, 0.7091, 0.8473, 0.7198, 0.8473, 0.7091, 0.8473, 0.677, 0.8473, 0.677, 0.8473, 0.7091, 0.8473, 0.709, 0.8473, 0.7198, 0.8473, 0.7198, 0.8473, 0.709, 0.6613, 0.5277, 0.6527, 0.5277, 0.6527, 0.5277, 0.8419, 0.5277, 0.8473, 0.5277, 0.8473, 0.5277, 0.6527, 0.5277, 0.6527, 0.5277, 0.6613, 0.5277, 0.6527, 0.5277, 0.6527, 0.5364, 0.6527, 0.5277, 0.6613, 0.5277, 0.6527, 0.5364])
me_cube_003.materials.append(mat_material)
me_cube_003.use_remesh_preserve_volume = False
me_cube_003.use_remesh_preserve_attributes = False
me_cube_003.use_mirror_vertex_groups = False
me_cube_003.update()
me_plane = bpy.data.meshes.new('Plane')
me_plane.from_pydata([(-2.01, -0.2, 5.96e-08), (1.99, -0.2, 5.96e-08), (-2.01, -0.2, 2.96), (1.99, -0.2, 2.96), (-2.01, -0.2, 2.368), (-2.01, -0.2, 1.776), (-2.01, -0.2, 1.184), (-2.01, -0.2, 0.592), (1.99, -0.2, 0.592), (1.99, -0.2, 1.184), (1.99, -0.2, 1.776), (1.99, -0.2, 2.368), (-2.01, -0.09552, 2.368), (-2.01, -0.09552, 1.776), (-2.01, -0.09552, 1.184), (-2.01, -0.09552, 0.592), (1.99, -0.09552, 0.592), (1.99, -0.09552, 1.184), (1.99, -0.09552, 1.776), (1.99, -0.09552, 2.368), (-2.01, -0.2, 2.358), (1.99, -0.2, 2.358), (-2.01, -0.09552, 2.358), (1.99, -0.09552, 2.358), (1.461, -0.09552, 1.776), (1.185, -0.09552, 1.776), (0.7117, -0.09552, 1.776), (0.3552, -0.09552, 1.776), (-0.02809, -0.09552, 1.776), (-0.4049, -0.09552, 1.776), (-0.7651, -0.09552, 1.776), (-1.193, -0.09552, 1.776), (1.455, -0.09552, 2.358), (0.7117, -0.09552, 2.358), (-0.02809, -0.09552, 2.358), (-0.7651, -0.09552, 2.358), (1.19, -0.09552, 1.184), (0.3552, -0.09552, 1.184), (-0.4049, -0.09552, 1.184), (-1.19, -0.09552, 1.184), (1.514, -0.09552, 1.184), (-0.8164, -0.09552, 1.184), (-0.05382, -0.09552, 1.184), (1.53, -0.09552, 0.592), (0.7605, -0.09552, 0.592), (-0.05494, -0.09552, 0.592), (-0.8377, -0.09552, 0.592), (0.7567, -0.09552, 1.184), (-1.872, -0.1681, 0.6689), (-0.9535, -0.1681, 0.6689), (-1.229, -0.1681, 1.133), (-1.872, -0.1681, 1.133), (-1.921, -0.1681, 1.248), (-1.279, -0.1681, 1.248), (-1.281, -0.1681, 1.712), (-1.921, -0.1681, 1.712), (-1.867, -0.1681, 1.826), (-1.226, -0.1681, 1.826), (-0.8914, -0.1681, 1.826), (-0.8914, -0.1681, 2.283), (-1.867, -0.1681, 2.283), (-0.6857, -0.1681, 2.283), (-0.6857, -0.1681, 1.826), (-0.4035, -0.1681, 1.826), (-0.1082, -0.1681, 1.826), (-0.1082, -0.1681, 2.283), (0.05256, -0.1681, 2.283), (0.05256, -0.1681, 1.826), (0.3529, -0.1681, 1.826), (0.6322, -0.1681, 1.826), (0.6322, -0.1681, 2.283), (0.7968, -0.1681, 2.283), (0.7968, -0.1681, 1.826), (1.168, -0.1681, 1.826), (1.384, -0.1681, 1.826), (1.513, -0.1681, 2.295), (1.518, -0.1681, 1.839), (1.932, -0.1681, 1.839), (1.932, -0.1681, 2.295), (-1.115, -0.1681, 1.7), (-1.095, -0.1681, 1.237), (-0.8031, -0.1681, 1.248), (-0.4809, -0.1681, 1.26), (-0.4985, -0.1681, 1.723), (-0.7805, -0.1681, 1.713), (-0.3238, -0.1681, 1.712), (-0.3238, -0.1681, 1.248), (-0.04871, -0.1681, 1.248), (0.2717, -0.1681, 1.248), (-0.02855, -0.1681, 1.712), (0.434, -0.1681, 1.7), (0.4516, -0.1681, 1.236), (0.766, -0.1681, 1.248), (1.106, -0.1681, 1.261), (1.084, -0.1681, 1.724), (0.7132, -0.1681, 1.71), (1.265, -0.1681, 1.712), (1.269, -0.1681, 1.248), (1.523, -0.1681, 1.248), (1.896, -0.1681, 1.248), (1.896, -0.1681, 1.712), (1.481, -0.1681, 1.712), (-0.7335, -0.1681, 1.133), (-0.7502, -0.1681, 0.6689), (-0.1369, -0.1681, 0.6689), (-0.136, -0.1681, 1.133), (-0.4111, -0.1681, 1.133), (0.03418, -0.1681, 1.133), (0.0333, -0.1681, 0.6689), (0.6722, -0.1681, 0.6689), (0.6693, -0.1681, 1.133), (0.3546, -0.1681, 1.133), (0.8419, -0.1681, 1.133), (0.8449, -0.1681, 0.6689), (1.435, -0.1681, 1.133), (1.182, -0.1681, 1.133), (1.567, -0.1681, 1.12), (1.579, -0.1681, 0.6561), (1.939, -0.1681, 0.6561), (1.939, -0.1681, 1.12), (-0.365, -0.1681, 2.283), (-0.02809, -0.09552, 2.136), (-0.02809, -0.09552, 2.028), (-0.1082, -0.1681, 1.998), (-0.1082, -0.1681, 2.106), (-0.1469, -0.1681, 2.087), (-1.007, -0.1681, 1.133), (-0.9394, -0.1681, 1.063), (1.309, -0.1681, 2.283), (1.38, -0.1681, 2.213), (0.2018, -0.1681, 1.712), (0.2717, -0.1681, 1.642), (1.446, -0.1681, 0.7388), (1.378, -0.1681, 0.6689)], [], [(4, 11, 3, 2), (0, 1, 8, 7), (20, 5, 13, 22), (6, 7, 15, 14), (8, 9, 17, 16), (22, 35, 34, 33, 32, 23, 19, 12), (7, 8, 16, 43, 44, 45, 46, 15), (9, 10, 18, 17), (5, 6, 14, 13), (11, 4, 12, 19), (21, 11, 19, 23), (10, 21, 23, 18), (4, 20, 22, 12), (34, 65, 124, 121), (39, 50, 126, 41), (46, 49, 48, 15), (48, 49, 127, 126, 50, 51), (32, 129, 74, 24), (14, 51, 50, 39), (15, 48, 51, 14), (52, 53, 54, 55), (39, 53, 52, 14), (31, 54, 53, 39), (13, 55, 54, 31), (14, 52, 55, 13), (56, 57, 58, 59, 60), (31, 57, 56, 13), (30, 58, 57, 31), (35, 59, 58, 30), (22, 60, 59, 35), (13, 56, 60, 22), (120, 125, 124, 65), (30, 62, 61, 35), (29, 63, 62, 30), (28, 64, 63, 29), (61, 62, 63, 64, 123, 125, 120), (35, 61, 120, 65, 34), (66, 67, 68, 69, 70), (122, 123, 64, 28), (27, 68, 67, 28), (26, 69, 68, 27), (33, 70, 69, 26), (34, 66, 70, 33), (33, 71, 128, 32), (26, 72, 71, 33), (25, 73, 72, 26), (24, 74, 73, 25), (71, 72, 73, 74, 129, 128), (27, 131, 88, 37), (75, 76, 77, 78), (24, 76, 75, 32), (18, 77, 76, 24), (23, 78, 77, 18), (32, 75, 78, 23), (79, 80, 81, 82, 83, 84), (39, 80, 79, 31), (41, 81, 80, 39), (38, 82, 81, 41), (29, 83, 82, 38), (30, 84, 83, 29), (31, 79, 84, 30), (28, 89, 130, 27), (38, 86, 85, 29), (42, 87, 86, 38), (37, 88, 87, 42), (85, 86, 87, 88, 131, 130, 89), (43, 133, 113, 44), (29, 85, 89, 28), (90, 91, 92, 93, 94, 95), (37, 91, 90, 27), (47, 92, 91, 37), (36, 93, 92, 47), (25, 94, 93, 36), (26, 95, 94, 25), (27, 90, 95, 26), (96, 97, 98, 99, 100, 101), (36, 97, 96, 25), (40, 98, 97, 36), (17, 99, 98, 40), (18, 100, 99, 17), (24, 101, 100, 18), (25, 96, 101, 24), (102, 103, 104, 105, 106), (46, 103, 102, 41), (45, 104, 103, 46), (42, 105, 104, 45), (38, 106, 105, 42), (41, 102, 106, 38), (107, 108, 109, 110, 111), (45, 108, 107, 42), (44, 109, 108, 45), (47, 110, 109, 44), (37, 111, 110, 47), (42, 107, 111, 37), (40, 114, 132, 43), (44, 113, 112, 47), (112, 113, 133, 132, 114, 115), (36, 115, 114, 40), (47, 112, 115, 36), (116, 117, 118, 119), (43, 117, 116, 40), (16, 118, 117, 43), (17, 119, 118, 16), (40, 116, 119, 17), (121, 123, 122), (125, 123, 121, 124), (28, 67, 66, 34, 121, 122), (41, 126, 127), (32, 128, 129), (27, 130, 131), (43, 132, 133), (41, 127, 49, 46)])
_uv = me_plane.uv_layers.new(name='UVMap')
_uv.uv.foreach_set('vector', [0.0, 0.8, 1.0, 0.8, 1.0, 1.0, 0.0, 1.0, 0.0, 0.0, 1.0, 0.0, 1.0, 0.2, 0.0, 0.2, 0.0, 0.0, 0.0, 0.0, 0.0, 0.0, 0.0, 0.0, 0.0, 0.0, 0.0, 0.0, 0.0, 0.0, 0.0, 0.0, 0.0, 0.0, 0.0, 0.0, 0.0, 0.0, 0.0, 0.0, 0.0, 0.79, 0.3112, 0.79, 0.4955, 0.79, 0.6804, 0.79, 0.8663, 0.79, 1.0, 0.79, 1.0, 0.8, 0.0, 0.8, 0.0, 0.2, 1.0, 0.2, 1.0, 0.2, 0.885, 0.2, 0.6926, 0.2, 0.4888, 0.2, 0.2931, 0.2, 0.0, 0.2, 0.0, 0.0, 0.0, 0.0, 0.0, 0.0, 0.0, 0.0, 0.0, 0.0, 0.0, 0.0, 0.0, 0.0, 0.0, 0.0, 1.0, 0.8, 0.0, 0.8, 0.0, 0.8, 1.0, 0.8, 0.0, 0.0, 0.0, 0.0, 0.0, 0.0, 0.0, 0.0, 0.0, 0.0, 0.0, 0.0, 0.0, 0.0, 0.0, 0.0, 0.0, 0.0, 0.0, 0.0, 0.0, 0.0, 0.0, 0.0, 0.4955, 0.79, 0.4955, 0.79, 0.4955, 0.7164, 0.4955, 0.7173, 0.205, 0.4, 0.205, 0.4, 0.2761, 0.4, 0.2984, 0.4, 0.2931, 0.2, 0.2931, 0.2, 0.0, 0.2, 0.0, 0.2, 0.0, 0.2, 0.2931, 0.2, 0.2976, 0.3699, 0.2761, 0.4, 0.205, 0.4, 0.0, 0.4, 0.8663, 0.79, 0.8665, 0.7609, 0.8677, 0.6, 0.8677, 0.6, 0.0, 0.4, 0.0, 0.4, 0.205, 0.4, 0.205, 0.4, 0.0, 0.2, 0.0, 0.2, 0.0, 0.4, 0.0, 0.4, 0.0, 0.4, 0.205, 0.4, 0.2043, 0.6, 0.0, 0.6, 0.205, 0.4, 0.205, 0.4, 0.0, 0.4, 0.0, 0.4, 0.2043, 0.6, 0.2043, 0.6, 0.205, 0.4, 0.205, 0.4, 0.0, 0.6, 0.0, 0.6, 0.2043, 0.6, 0.2043, 0.6, 0.0, 0.4, 0.0, 0.4, 0.0, 0.6, 0.0, 0.6, 0.0, 0.6, 0.2043, 0.6, 0.3112, 0.6, 0.3112, 0.79, 0.0, 0.79, 0.2043, 0.6, 0.2043, 0.6, 0.0, 0.6, 0.0, 0.6, 0.3112, 0.6, 0.3112, 0.6, 0.2043, 0.6, 0.2043, 0.6, 0.3112, 0.79, 0.3112, 0.79, 0.3112, 0.6, 0.3112, 0.6, 0.0, 0.79, 0.0, 0.79, 0.3112, 0.79, 0.3112, 0.79, 0.0, 0.6, 0.0, 0.6, 0.0, 0.79, 0.0, 0.79, 0.4136, 0.79, 0.4831, 0.7084, 0.4955, 0.7164, 0.4955, 0.79, 0.3112, 0.6, 0.3112, 0.6, 0.3112, 0.79, 0.3112, 0.79, 0.4013, 0.6, 0.4013, 0.6, 0.3112, 0.6, 0.3112, 0.6, 0.4955, 0.6, 0.4955, 0.6, 0.4013, 0.6, 0.4013, 0.6, 0.3112, 0.79, 0.3112, 0.6, 0.4013, 0.6, 0.4955, 0.6, 0.4955, 0.6714, 0.4831, 0.7084, 0.4136, 0.79, 0.3112, 0.79, 0.3112, 0.79, 0.4136, 0.79, 0.4955, 0.79, 0.4955, 0.79, 0.4955, 0.79, 0.4955, 0.6, 0.5913, 0.6, 0.6804, 0.6, 0.6804, 0.79, 0.4955, 0.6821, 0.4955, 0.6714, 0.4955, 0.6, 0.4955, 0.6, 0.5913, 0.6, 0.5913, 0.6, 0.4955, 0.6, 0.4955, 0.6, 0.6804, 0.6, 0.6804, 0.6, 0.5913, 0.6, 0.5913, 0.6, 0.6804, 0.79, 0.6804, 0.79, 0.6804, 0.6, 0.6804, 0.6, 0.4955, 0.79, 0.4955, 0.79, 0.6804, 0.79, 0.6804, 0.79, 0.6804, 0.79, 0.6804, 0.79, 0.844, 0.79, 0.8663, 0.79, 0.6804, 0.6, 0.6804, 0.6, 0.6804, 0.79, 0.6804, 0.79, 0.7737, 0.6, 0.7737, 0.6, 0.6804, 0.6, 0.6804, 0.6, 0.8677, 0.6, 0.8677, 0.6, 0.7737, 0.6, 0.7737, 0.6, 0.6804, 0.79, 0.6804, 0.6, 0.7737, 0.6, 0.8677, 0.6, 0.8665, 0.7609, 0.844, 0.79, 0.5913, 0.6, 0.5913, 0.5699, 0.5913, 0.4, 0.5913, 0.4, 0.8663, 0.79, 0.8677, 0.6, 1.0, 0.6, 1.0, 0.79, 0.8677, 0.6, 0.8677, 0.6, 0.8663, 0.79, 0.8663, 0.79, 1.0, 0.6, 1.0, 0.6, 0.8677, 0.6, 0.8677, 0.6, 1.0, 0.79, 1.0, 0.79, 1.0, 0.6, 1.0, 0.6, 0.8663, 0.79, 0.8663, 0.79, 1.0, 0.79, 1.0, 0.79, 0.2043, 0.6, 0.205, 0.4, 0.2984, 0.4, 0.4013, 0.4, 0.4013, 0.6, 0.3112, 0.6, 0.205, 0.4, 0.205, 0.4, 0.2043, 0.6, 0.2043, 0.6, 0.2984, 0.4, 0.2984, 0.4, 0.205, 0.4, 0.205, 0.4, 0.4013, 0.4, 0.4013, 0.4, 0.2984, 0.4, 0.2984, 0.4, 0.4013, 0.6, 0.4013, 0.6, 0.4013, 0.4, 0.4013, 0.4, 0.3112, 0.6, 0.3112, 0.6, 0.4013, 0.6, 0.4013, 0.6, 0.2043, 0.6, 0.2043, 0.6, 0.3112, 0.6, 0.3112, 0.6, 0.4955, 0.6, 0.4955, 0.6, 0.569, 0.6, 0.5913, 0.6, 0.4013, 0.4, 0.4013, 0.4, 0.4013, 0.6, 0.4013, 0.6, 0.489, 0.4, 0.489, 0.4, 0.4013, 0.4, 0.4013, 0.4, 0.5913, 0.4, 0.5913, 0.4, 0.489, 0.4, 0.489, 0.4, 0.4013, 0.6, 0.4013, 0.4, 0.489, 0.4, 0.5913, 0.4, 0.5913, 0.5699, 0.569, 0.6, 0.4955, 0.6, 0.885, 0.2, 0.8627, 0.2, 0.6926, 0.2, 0.6926, 0.2, 0.4013, 0.6, 0.4013, 0.6, 0.4955, 0.6, 0.4955, 0.6, 0.5913, 0.6, 0.5913, 0.4, 0.6797, 0.4, 0.7751, 0.4, 0.7737, 0.6, 0.6804, 0.6, 0.5913, 0.4, 0.5913, 0.4, 0.5913, 0.6, 0.5913, 0.6, 0.6797, 0.4, 0.6797, 0.4, 0.5913, 0.4, 0.5913, 0.4, 0.7751, 0.4, 0.7751, 0.4, 0.6797, 0.4, 0.6797, 0.4, 0.7737, 0.6, 0.7737, 0.6, 0.7751, 0.4, 0.7751, 0.4, 0.6804, 0.6, 0.6804, 0.6, 0.7737, 0.6, 0.7737, 0.6, 0.5913, 0.6, 0.5913, 0.6, 0.6804, 0.6, 0.6804, 0.6, 0.7737, 0.6, 0.7751, 0.4, 0.8662, 0.4, 1.0, 0.4, 1.0, 0.6, 0.8677, 0.6, 0.7751, 0.4, 0.7751, 0.4, 0.7737, 0.6, 0.7737, 0.6, 0.8662, 0.4, 0.8662, 0.4, 0.7751, 0.4, 0.7751, 0.4, 1.0, 0.4, 1.0, 0.4, 0.8662, 0.4, 0.8662, 0.4, 1.0, 0.6, 1.0, 0.6, 1.0, 0.4, 1.0, 0.4, 0.8677, 0.6, 0.8677, 0.6, 1.0, 0.6, 1.0, 0.6, 0.7737, 0.6, 0.7737, 0.6, 0.8677, 0.6, 0.8677, 0.6, 0.2984, 0.4, 0.2931, 0.2, 0.4888, 0.2, 0.489, 0.4, 0.4013, 0.4, 0.2931, 0.2, 0.2931, 0.2, 0.2984, 0.4, 0.2984, 0.4, 0.4888, 0.2, 0.4888, 0.2, 0.2931, 0.2, 0.2931, 0.2, 0.489, 0.4, 0.489, 0.4, 0.4888, 0.2, 0.4888, 0.2, 0.4013, 0.4, 0.4013, 0.4, 0.489, 0.4, 0.489, 0.4, 0.2984, 0.4, 0.2984, 0.4, 0.4013, 0.4, 0.4013, 0.4, 0.489, 0.4, 0.4888, 0.2, 0.6926, 0.2, 0.6797, 0.4, 0.5913, 0.4, 0.4888, 0.2, 0.4888, 0.2, 0.489, 0.4, 0.489, 0.4, 0.6926, 0.2, 0.6926, 0.2, 0.4888, 0.2, 0.4888, 0.2, 0.6797, 0.4, 0.6797, 0.4, 0.6926, 0.2, 0.6926, 0.2, 0.5913, 0.4, 0.5913, 0.4, 0.6797, 0.4, 0.6797, 0.4, 0.489, 0.4, 0.489, 0.4, 0.5913, 0.4, 0.5913, 0.4, 0.8662, 0.4, 0.8662, 0.4, 0.8822, 0.2301, 0.885, 0.2, 0.6926, 0.2, 0.6926, 0.2, 0.6797, 0.4, 0.6797, 0.4, 0.6797, 0.4, 0.6926, 0.2, 0.8627, 0.2, 0.8822, 0.2301, 0.8662, 0.4, 0.7751, 0.4, 0.7751, 0.4, 0.7751, 0.4, 0.8662, 0.4, 0.8662, 0.4, 0.6797, 0.4, 0.6797, 0.4, 0.7751, 0.4, 0.7751, 0.4, 0.8662, 0.4, 0.885, 0.2, 1.0, 0.2, 1.0, 0.4, 0.885, 0.2, 0.885, 0.2, 0.8662, 0.4, 0.8662, 0.4, 1.0, 0.2, 1.0, 0.2, 0.885, 0.2, 0.885, 0.2, 1.0, 0.4, 1.0, 0.4, 1.0, 0.2, 1.0, 0.2, 0.8662, 0.4, 0.8662, 0.4, 1.0, 0.4, 1.0, 0.4, 0.4955, 0.7173, 0.4955, 0.6714, 0.4955, 0.6821, 0.4831, 0.7084, 0.4955, 0.6714, 0.4955, 0.7173, 0.4955, 0.7164, 0.4955, 0.6, 0.4955, 0.6, 0.4955, 0.79, 0.4955, 0.79, 0.4955, 0.7173, 0.4955, 0.6821, 0.2984, 0.4, 0.2761, 0.4, 0.2976, 0.3699, 0.8663, 0.79, 0.844, 0.79, 0.8665, 0.7609, 0.5913, 0.6, 0.569, 0.6, 0.5913, 0.5699, 0.885, 0.2, 0.8822, 0.2301, 0.8627, 0.2, 0.2984, 0.4, 0.2976, 0.3699, 0.2931, 0.2, 0.2931, 0.2])
me_plane.use_remesh_fix_poles = True
me_plane.use_remesh_preserve_attributes = False
me_plane.update()
me_cube_004 = bpy.data.meshes.new('Cube.004')
me_cube_004.from_pydata([(0.7787, 0.7787, 0.4184), (1.0, 1.0, -0.0006304), (0.7787, -0.7787, 0.4184), (1.0, -1.0, -0.0006304), (-0.7787, 0.7787, 0.4184), (-1.0, 1.0, -0.0006304), (-0.7787, -0.7787, 0.4184), (-1.0, -1.0, -0.0006304), (0.8811, -0.8811, 0.3994), (-0.8811, -0.8811, 0.3994), (0.8811, 0.8811, 0.3994), (-0.8811, 0.8811, 0.3994), (0.7787, -0.7787, 0.9994), (-0.7787, -0.7787, 0.9994), (0.7787, 0.7787, 0.9994), (-0.7787, 0.7787, 0.9994), (0.606, -0.606, 1.199), (-0.606, -0.606, 1.199), (0.606, 0.606, 1.199), (-0.606, 0.606, 1.199), (0.5506, -0.5506, 1.199), (-0.5506, -0.0679, 1.199), (0.5506, 0.5506, 1.199), (-0.5506, 0.1479, 1.199), (0.5506, -0.5506, 1.599), (-0.5506, -0.0679, 1.599), (0.5506, 0.5506, 1.599), (-0.5506, 0.1479, 1.599), (0.5506, -0.5506, 1.999), (-0.5506, -0.5506, 1.999), (0.5506, 0.5506, 1.999), (-0.5506, 0.5506, 1.999), (0.8035, -0.8035, 1.999), (-0.8035, -0.8035, 1.999), (-0.8035, 0.8035, 1.999), (0.8035, -0.8035, 2.199), (0.5506, -0.5506, 2.219), (-0.5506, -0.5506, 2.219), (0.5506, 0.5506, 2.219), (-0.5506, 0.5506, 2.219), (0.6603, -0.6603, 2.799), (-0.6603, -0.6603, 2.799), (0.6603, 0.6603, 2.799), (-0.6603, 0.6603, 2.799), (0.6782, -0.6782, 3.999), (-0.6782, -0.6782, 3.999), (0.6782, 0.6782, 3.999), (-0.6782, 0.6782, 3.999), (0.7013, -0.7014, 4.122), (-0.7014, -0.7014, 4.122), (0.7013, 0.7014, 4.122), (0.7504, -0.7504, 4.806), (0.7784, -0.7636, 5.017), (0.7643, 0.7643, 4.999), (-0.7679, 0.7787, 4.998), (-0.9892, 1.0, 5.398), (-0.7679, -0.7787, 4.998), (-0.9892, -1.0, 5.398), (1.011, 1.0, 5.398), (0.7941, -0.7773, 5.006), (1.011, -1.0, 5.398), (-0.9892, -1.0, 4.998), (1.011, -1.0, 4.998), (-0.9892, 1.0, 4.998), (1.011, 1.0, 4.998), (-0.5506, -0.5506, 1.199), (-0.5506, 0.5506, 1.199), (-0.5506, -0.4983, 1.599), (-0.5506, 0.4983, 1.599), (-0.2097, 0.1173, 1.543), (-0.2097, -0.03734, 1.543), (-0.2097, 0.1173, 1.256), (-0.2097, -0.03734, 1.256), (-0.5506, -0.5506, 1.351), (-0.5506, -0.5506, 1.43), (-0.5131, -0.5031, 1.39), (-0.5506, 0.5506, 1.43), (-0.5506, 0.5506, 1.351), (-0.5131, 0.5044, 1.39), (0.5506, -0.5506, 1.43), (0.5506, -0.5506, 1.351), (0.4944, -0.5031, 1.39), (0.5506, 0.5506, 1.351), (0.5506, 0.5506, 1.43), (0.4944, 0.5044, 1.39), (0.6738, 0.8035, 1.999), (0.7118, 0.7118, 1.999), (0.7655, 0.7655, 1.999), (0.5492, -0.5569, 2.693), (0.5909, -0.5909, 2.799), (0.556, -0.556, 2.779), (0.5708, -0.5708, 2.794), (-0.5909, -0.5909, 2.799), (-0.552, -0.5569, 2.693), (-0.5708, -0.5708, 2.794), (-0.556, -0.556, 2.779), (0.5492, 0.5442, 2.693), (0.5909, 0.5909, 2.799), (0.556, 0.5431, 2.703), (0.5708, 0.5708, 2.794), (-0.5909, 0.5909, 2.799), (-0.552, 0.5442, 2.693), (-0.5708, 0.5708, 2.794), (-0.556, 0.5431, 2.703), (0.5521, -0.5804, 3.965), (0.5521, 0.5804, 3.965), (-0.677, -0.677, 3.918), (-0.6758, -0.6758, 3.842), (-0.578, -0.5804, 3.887), (-0.6105, -0.5804, 3.884), (-0.6758, 0.6758, 3.842), (-0.677, 0.677, 3.918), (-0.578, 0.5804, 3.887), (-0.6105, 0.5804, 3.884), (0.7504, 0.7504, 4.806), (-0.7576, -0.7735, 4.965), (-0.755, 0.7701, 4.945), (-0.6864, 0.6981, 4.967), (0.6825, 0.6826, 4.902), (0.6886, -0.6824, 4.91), (-0.6877, -0.6998, 4.977), (-0.6923, 0.6923, 2.208), (-0.8035, 0.8035, 2.088), (-0.7709, 0.7709, 2.169), (-0.692, -0.692, 2.219), (-0.8035, -0.8035, 2.108), (-0.692, -0.8035, 2.218), (-0.7708, -0.7708, 2.187), (0.6738, 0.8035, 2.088), (0.712, 0.712, 2.207), (0.685, 0.7767, 2.169), (-0.6634, -0.6634, 3.01), (-0.6727, -0.6727, 3.632), (-0.6681, -0.3571, 3.321), (-0.6681, -0.6681, 3.321), (-0.6681, -0.6157, 3.321), (-0.6694, -0.5783, 3.412), (-0.6667, -0.5756, 3.23), (-0.7034, -0.6605, 3.342), (-0.7034, -0.6197, 3.342), (-0.707, -0.6641, 3.585), (-0.7044, -0.5905, 3.413), (-0.6128, -0.6157, 3.321), (-0.6114, -0.5756, 3.23), (-0.6142, -0.5783, 3.412), (-0.6128, -0.3571, 3.321), (0.5729, 0.5957, 3.74), (0.6102, 0.6233, 3.339), (0.5616, 0.5516, 3.481), (0.506, 0.6104, 3.474)], [], [(4, 6, 13, 15), (3, 8, 9, 7), (7, 9, 11, 5), (5, 1, 3, 7), (1, 10, 8, 3), (5, 11, 10, 1), (2, 6, 9, 8), (0, 2, 8, 10), (6, 4, 11, 9), (4, 0, 10, 11), (13, 12, 16, 17), (6, 2, 12, 13), (0, 4, 15, 14), (2, 0, 14, 12), (18, 19, 66, 22), (14, 15, 19, 18), (12, 14, 18, 16), (15, 13, 17, 19), (16, 18, 22, 20), (19, 17, 65, 66), (17, 16, 20, 65), (26, 68, 31, 30), (22, 66, 77, 82), (20, 22, 82, 80), (124, 126, 35, 36, 37), (24, 26, 30, 28), (68, 67, 29, 31), (67, 24, 28, 29), (121, 124, 37, 39), (31, 29, 33, 34), (29, 28, 32, 33), (86, 85, 128, 130, 129), (30, 31, 34, 85, 86), (129, 121, 39, 38), (33, 32, 35, 126, 125), (85, 34, 122, 128), (97, 100, 43, 42), (39, 37, 93, 101), (100, 92, 41, 43), (89, 97, 42, 40), (105, 112, 111, 47, 46), (37, 36, 88, 93), (38, 39, 101, 96), (36, 38, 96, 88), (46, 47, 50), (104, 105, 46, 44), (104, 105, 146, 148, 147, 42, 40), (117, 120, 56, 54), (44, 46, 50, 48), (47, 45, 49), (45, 44, 48, 49), (120, 119, 52, 56), (118, 117, 54, 53), (119, 118, 53, 52), (53, 54, 56, 52), (57, 61, 62, 60), (60, 62, 64, 58), (58, 55, 57, 60), (55, 63, 61, 57), (58, 64, 63, 55), (56, 59, 62, 61), (54, 56, 61, 63), (59, 53, 64, 62), (53, 54, 63, 64), (21, 23, 66, 65), (27, 25, 67, 68), (74, 79, 24, 67), (79, 83, 26, 24), (23, 21, 72, 71), (25, 27, 69, 70), (83, 76, 68, 26), (65, 20, 80, 73), (73, 77, 66, 23, 21, 65), (78, 75, 74, 76), (77, 73, 75, 78), (83, 79, 81, 84), (84, 81, 80, 82), (76, 83, 84, 78), (78, 84, 82, 77), (79, 74, 75, 81), (25, 27, 68, 76, 74, 67), (81, 75, 73, 80), (28, 30, 86, 87, 32), (35, 129, 38, 36), (32, 87, 129, 35), (87, 86, 129), (89, 92, 94, 91), (91, 94, 95, 90), (90, 95, 93, 88), (97, 89, 91, 99), (99, 91, 90, 98), (98, 90, 88, 96), (92, 100, 102, 94), (94, 102, 103, 95), (95, 103, 101, 93), (100, 97, 99, 102), (102, 99, 98, 103), (103, 98, 96, 101), (92, 89, 40, 41), (106, 108, 104, 44, 45), (111, 106, 45, 47), (106, 109, 108), (109, 107, 108), (110, 113, 112), (113, 111, 112), (106, 111, 113, 109), (109, 113, 110, 107), (48, 50, 114, 51), (50, 47, 116, 114), (49, 48, 51, 115), (47, 49, 115, 116), (51, 114, 118, 119), (114, 116, 117, 118), (115, 51, 119, 120), (116, 115, 120, 117), (126, 124, 127, 125), (124, 121, 123, 127), (127, 123, 122, 125), (121, 129, 130, 123), (123, 130, 128, 122), (34, 33, 125, 122), (41, 40, 104, 108, 107, 132, 134, 131), (131, 134, 135, 137), (136, 135, 139, 141), (133, 137, 143, 145), (43, 41, 131, 137, 133, 136, 132, 107, 110), (140, 141, 139, 138), (134, 132, 140, 138), (135, 134, 138, 139), (132, 136, 141, 140), (145, 143, 142, 144), (135, 136, 144, 142), (136, 133, 145, 144), (137, 135, 142, 143), (149, 146, 105, 112, 110, 43, 42, 147), (149, 147, 148), (146, 149, 148)])
_uv = me_cube_004.uv_layers.new(name='UVMap')
_uv.uv.foreach_set('vector', [0.8473, 0.5277, 0.8473, 0.7223, 0.8473, 0.7223, 0.8473, 0.5277, 0.375, 0.75, 0.625, 0.75, 0.625, 1.0, 0.375, 1.0, 0.375, 0.0, 0.625, 0.0, 0.625, 0.25, 0.375, 0.25, 0.125, 0.5, 0.375, 0.5, 0.375, 0.75, 0.125, 0.75, 0.375, 0.5, 0.625, 0.5, 0.625, 0.75, 0.375, 0.75, 0.375, 0.25, 0.625, 0.25, 0.625, 0.5, 0.375, 0.5, 0.6527, 0.7223, 0.8473, 0.7223, 0.875, 0.75, 0.625, 0.75, 0.6527, 0.5277, 0.6527, 0.7223, 0.625, 0.75, 0.625, 0.5, 0.8473, 0.7223, 0.8473, 0.5277, 0.875, 0.5, 0.875, 0.75, 0.8473, 0.5277, 0.6527, 0.5277, 0.625, 0.5, 0.875, 0.5, 0.8473, 0.7223, 0.6527, 0.7223, 0.6527, 0.7223, 0.8473, 0.7223, 0.8473, 0.7223, 0.6527, 0.7223, 0.6527, 0.7223, 0.8473, 0.7223, 0.6527, 0.5277, 0.8473, 0.5277, 0.8473, 0.5277, 0.6527, 0.5277, 0.6527, 0.7223, 0.6527, 0.5277, 0.6527, 0.5277, 0.6527, 0.7223, 0.6527, 0.5277, 0.8473, 0.5277, 0.8473, 0.5277, 0.6527, 0.5277, 0.6527, 0.5277, 0.8473, 0.5277, 0.8473, 0.5277, 0.6527, 0.5277, 0.6527, 0.7223, 0.6527, 0.5277, 0.6527, 0.5277, 0.6527, 0.7223, 0.8473, 0.5277, 0.8473, 0.7223, 0.8473, 0.7223, 0.8473, 0.5277, 0.6527, 0.7223, 0.6527, 0.5277, 0.6527, 0.5277, 0.6527, 0.7223, 0.8473, 0.5277, 0.8473, 0.7223, 0.8473, 0.7223, 0.8473, 0.5277, 0.8473, 0.7223, 0.6527, 0.7223, 0.6527, 0.7223, 0.8473, 0.7223, 0.6527, 0.5277, 0.8473, 0.5277, 0.8473, 0.5277, 0.6527, 0.5277, 0.6527, 0.5277, 0.8473, 0.5277, 0.8473, 0.5277, 0.6527, 0.5277, 0.6527, 0.7223, 0.6527, 0.5277, 0.6527, 0.5277, 0.6527, 0.7223, 0.8473, 0.7223, 0.8338, 0.7223, 0.6527, 0.7223, 0.6527, 0.7223, 0.8473, 0.7223, 0.6527, 0.7223, 0.6527, 0.5277, 0.6527, 0.5277, 0.6527, 0.7223, 0.8473, 0.5277, 0.8473, 0.7223, 0.8473, 0.7223, 0.8473, 0.5277, 0.8473, 0.7223, 0.6527, 0.7223, 0.6527, 0.7223, 0.8473, 0.7223, 0.8473, 0.5277, 0.8473, 0.7223, 0.8473, 0.7223, 0.8473, 0.5277, 0.8473, 0.5277, 0.8473, 0.7223, 0.8473, 0.7223, 0.8473, 0.5277, 0.8473, 0.7223, 0.6527, 0.7223, 0.6527, 0.7223, 0.8473, 0.7223, 0.6527, 0.5277, 0.6684, 0.5277, 0.6684, 0.5277, 0.6668, 0.5277, 0.6527, 0.5277, 0.6527, 0.5277, 0.8473, 0.5277, 0.8473, 0.5277, 0.6684, 0.5277, 0.6527, 0.5277, 0.6527, 0.5277, 0.8473, 0.5277, 0.8473, 0.5277, 0.6527, 0.5277, 0.8473, 0.7223, 0.6527, 0.7223, 0.6527, 0.7223, 0.8338, 0.7223, 0.8473, 0.7223, 0.6684, 0.5277, 0.8473, 0.5277, 0.8473, 0.5277, 0.6684, 0.5277, 0.6527, 0.5277, 0.8473, 0.5277, 0.8473, 0.5277, 0.6527, 0.5277, 0.8473, 0.5277, 0.8473, 0.7223, 0.8473, 0.7223, 0.8473, 0.5277, 0.8473, 0.5277, 0.8473, 0.7223, 0.8473, 0.7223, 0.8473, 0.5277, 0.6527, 0.7223, 0.6527, 0.5277, 0.6527, 0.5277, 0.6527, 0.7223, 0.6527, 0.5277, 0.8419, 0.5277, 0.8473, 0.5277, 0.8473, 0.5277, 0.6527, 0.5277, 0.8473, 0.7223, 0.6527, 0.7223, 0.6527, 0.7223, 0.8473, 0.7223, 0.6527, 0.5277, 0.8473, 0.5277, 0.8473, 0.5277, 0.6527, 0.5277, 0.6527, 0.7223, 0.6527, 0.5277, 0.6527, 0.5277, 0.6527, 0.7223, 0.6527, 0.5277, 0.8473, 0.5277, 0.6527, 0.5277, 0.6527, 0.7223, 0.6527, 0.5277, 0.6527, 0.5277, 0.6527, 0.7223, 0.6527, 0.7223, 0.6527, 0.5277, 0.6527, 0.5277, 0.6527, 0.5364, 0.6527, 0.5277, 0.6527, 0.5277, 0.6527, 0.7223, 0.8473, 0.5277, 0.8473, 0.7223, 0.8473, 0.7223, 0.8473, 0.5277, 0.6527, 0.7223, 0.6527, 0.5277, 0.6527, 0.5277, 0.6527, 0.7223, 0.8473, 0.5277, 0.8473, 0.7223, 0.8473, 0.7223, 0.8473, 0.7223, 0.6527, 0.7223, 0.6527, 0.7223, 0.8473, 0.7223, 0.8473, 0.7223, 0.6527, 0.7222, 0.6527, 0.722, 0.8473, 0.7223, 0.6527, 0.5277, 0.8473, 0.5277, 0.8473, 0.5277, 0.6527, 0.5277, 0.6527, 0.7222, 0.6527, 0.5277, 0.6527, 0.5277, 0.6527, 0.722, 0.6527, 0.5277, 0.8473, 0.5277, 0.8473, 0.7223, 0.6527, 0.722, 0.375, 0.75, 0.625, 0.75, 0.625, 1.0, 0.375, 1.0, 0.375, 0.0, 0.625, 0.0, 0.625, 0.25, 0.375, 0.25, 0.125, 0.5, 0.375, 0.5, 0.375, 0.75, 0.125, 0.75, 0.375, 0.5, 0.625, 0.5, 0.625, 0.75, 0.375, 0.75, 0.375, 0.25, 0.625, 0.25, 0.625, 0.5, 0.375, 0.5, 0.6527, 0.7223, 0.8474, 0.7221, 0.875, 0.75, 0.625, 0.75, 0.6527, 0.5277, 0.6527, 0.7223, 0.625, 0.75, 0.625, 0.5, 0.8474, 0.7221, 0.8473, 0.5277, 0.875, 0.5, 0.875, 0.75, 0.8473, 0.5277, 0.6527, 0.5277, 0.625, 0.5, 0.875, 0.5, 0.8473, 0.7183, 0.8473, 0.5317, 0.8473, 0.5277, 0.8473, 0.7223, 0.8473, 0.5317, 0.8473, 0.7183, 0.8473, 0.7223, 0.8473, 0.5277, 0.8473, 0.7223, 0.6527, 0.7223, 0.6527, 0.7223, 0.8473, 0.7223, 0.6527, 0.7223, 0.6527, 0.5277, 0.6527, 0.5277, 0.6527, 0.7223, 0.8473, 0.5317, 0.8473, 0.7183, 0.8473, 0.7183, 0.8473, 0.5317, 0.8473, 0.7183, 0.8473, 0.5317, 0.8473, 0.5317, 0.8473, 0.7183, 0.6527, 0.5277, 0.8473, 0.5277, 0.8473, 0.5277, 0.6527, 0.5277, 0.8473, 0.7223, 0.6527, 0.7223, 0.6527, 0.7223, 0.8473, 0.7223, 0.8473, 0.7223, 0.8473, 0.5277, 0.8473, 0.5277, 0.8473, 0.5317, 0.8473, 0.7183, 0.8473, 0.7223, 0.8473, 0.5277, 0.8473, 0.7223, 0.8473, 0.7223, 0.8473, 0.5277, 0.8473, 0.5277, 0.8473, 0.7223, 0.8473, 0.7223, 0.8473, 0.5277, 0.6527, 0.5277, 0.6527, 0.7223, 0.6527, 0.7223, 0.6527, 0.5277, 0.6527, 0.5277, 0.6527, 0.7223, 0.6527, 0.7223, 0.6527, 0.5277, 0.8473, 0.5277, 0.6527, 0.5277, 0.6527, 0.5277, 0.8473, 0.5277, 0.8473, 0.5277, 0.6527, 0.5277, 0.6527, 0.5277, 0.8473, 0.5277, 0.6527, 0.7223, 0.8473, 0.7223, 0.8473, 0.7223, 0.6527, 0.7223, 0.8473, 0.7183, 0.8473, 0.5317, 0.8473, 0.5277, 0.8473, 0.5277, 0.8473, 0.7223, 0.8473, 0.7223, 0.6527, 0.7223, 0.8473, 0.7223, 0.8473, 0.7223, 0.6527, 0.7223, 0.6527, 0.7223, 0.6527, 0.5277, 0.6527, 0.5277, 0.6573, 0.5277, 0.6527, 0.7223, 0.6527, 0.7223, 0.6527, 0.5277, 0.6527, 0.5277, 0.6527, 0.7223, 0.6527, 0.7223, 0.6527, 0.5277, 0.6527, 0.5277, 0.6527, 0.7223, 0.6527, 0.5277, 0.6527, 0.5277, 0.6527, 0.5277, 0.6527, 0.7223, 0.8473, 0.7223, 0.8473, 0.7223, 0.6527, 0.7223, 0.6527, 0.7223, 0.8473, 0.7223, 0.8478, 0.7228, 0.6522, 0.7228, 0.6522, 0.7228, 0.8478, 0.7228, 0.8473, 0.7223, 0.6527, 0.7223, 0.6527, 0.5277, 0.6527, 0.7223, 0.6527, 0.7223, 0.6527, 0.5277, 0.6527, 0.5277, 0.6527, 0.7223, 0.6522, 0.7228, 0.6522, 0.5272, 0.6522, 0.5272, 0.6522, 0.7228, 0.6527, 0.7223, 0.6527, 0.5277, 0.8473, 0.7223, 0.8473, 0.5277, 0.8473, 0.5277, 0.8473, 0.7223, 0.8473, 0.7223, 0.8473, 0.5277, 0.8478, 0.5272, 0.8478, 0.7228, 0.8478, 0.7228, 0.8478, 0.5272, 0.8473, 0.5277, 0.8473, 0.7223, 0.8473, 0.5277, 0.6527, 0.5277, 0.6527, 0.5277, 0.8473, 0.5277, 0.8473, 0.5277, 0.6527, 0.5277, 0.6522, 0.5272, 0.8478, 0.5272, 0.8478, 0.5272, 0.6522, 0.5272, 0.6527, 0.5277, 0.8473, 0.5277, 0.8473, 0.7223, 0.6527, 0.7223, 0.6527, 0.7223, 0.8473, 0.7223, 0.8473, 0.7223, 0.8419, 0.7223, 0.6527, 0.7223, 0.6527, 0.7223, 0.8473, 0.7223, 0.8473, 0.5277, 0.8473, 0.7223, 0.8473, 0.7223, 0.8473, 0.5277, 0.8473, 0.7223, 0.8473, 0.7223, 0.8419, 0.7223, 0.8473, 0.7223, 0.8473, 0.7223, 0.8419, 0.7223, 0.8473, 0.5277, 0.8473, 0.5277, 0.8419, 0.5277, 0.8473, 0.5277, 0.8473, 0.5276, 0.8419, 0.5277, 0.8473, 0.7223, 0.8473, 0.5277, 0.8473, 0.5277, 0.8473, 0.7223, 0.8473, 0.7223, 0.8473, 0.5277, 0.8473, 0.5277, 0.8473, 0.7223, 0.6527, 0.7223, 0.6527, 0.5277, 0.6527, 0.5277, 0.6527, 0.7223, 0.6527, 0.5277, 0.8473, 0.5277, 0.8473, 0.5277, 0.6527, 0.5277, 0.8473, 0.7223, 0.6527, 0.7223, 0.6527, 0.7223, 0.8473, 0.7223, 0.8473, 0.5277, 0.8473, 0.7223, 0.8473, 0.7223, 0.8473, 0.5277, 0.6527, 0.7223, 0.6527, 0.5277, 0.6527, 0.5277, 0.6527, 0.7222, 0.6527, 0.5277, 0.8473, 0.5277, 0.8473, 0.5277, 0.6527, 0.5277, 0.8473, 0.7223, 0.6527, 0.7223, 0.6527, 0.7222, 0.8473, 0.7223, 0.8473, 0.5277, 0.8473, 0.7223, 0.8473, 0.7223, 0.8473, 0.5277, 0.8338, 0.7223, 0.8473, 0.7223, 0.8473, 0.7183, 0.8473, 0.7223, 0.8473, 0.7223, 0.8473, 0.5277, 0.8454, 0.5296, 0.8473, 0.7183, 0.8473, 0.7183, 0.8454, 0.5296, 0.8473, 0.5277, 0.8473, 0.7223, 0.8473, 0.5277, 0.6527, 0.5277, 0.6668, 0.5277, 0.8454, 0.5296, 0.8454, 0.5296, 0.6668, 0.5277, 0.6684, 0.5277, 0.8473, 0.5277, 0.8473, 0.5277, 0.8473, 0.7223, 0.8473, 0.7223, 0.8473, 0.5277, 0.8473, 0.7223, 0.6527, 0.7223, 0.6527, 0.7223, 0.8419, 0.7223, 0.8473, 0.7223, 0.8473, 0.7223, 0.8473, 0.7223, 0.8473, 0.7223, 0.8473, 0.7223, 0.8473, 0.7223, 0.8473, 0.7198, 0.8473, 0.709, 0.8473, 0.7091, 0.8473, 0.7198, 0.8473, 0.7198, 0.8473, 0.7091, 0.8473, 0.677, 0.8473, 0.709, 0.8473, 0.709, 0.8473, 0.677, 0.8473, 0.5277, 0.8473, 0.7223, 0.8473, 0.7223, 0.8473, 0.709, 0.8473, 0.677, 0.8473, 0.7091, 0.8473, 0.7223, 0.8473, 0.7223, 0.8473, 0.5277, 0.8473, 0.7223, 0.8473, 0.7091, 0.8473, 0.7198, 0.8473, 0.7223, 0.8473, 0.7223, 0.8473, 0.7223, 0.8473, 0.7223, 0.8473, 0.7223, 0.8473, 0.7198, 0.8473, 0.7223, 0.8473, 0.7223, 0.8473, 0.7198, 0.8473, 0.7223, 0.8473, 0.7091, 0.8473, 0.7091, 0.8473, 0.7223, 0.8473, 0.677, 0.8473, 0.709, 0.8473, 0.7198, 0.8473, 0.7091, 0.8473, 0.7198, 0.8473, 0.7091, 0.8473, 0.7091, 0.8473, 0.7198, 0.8473, 0.7091, 0.8473, 0.677, 0.8473, 0.677, 0.8473, 0.7091, 0.8473, 0.709, 0.8473, 0.7198, 0.8473, 0.7198, 0.8473, 0.709, 0.6613, 0.5277, 0.6527, 0.5277, 0.6527, 0.5277, 0.8419, 0.5277, 0.8473, 0.5277, 0.8473, 0.5277, 0.6527, 0.5277, 0.6527, 0.5277, 0.6613, 0.5277, 0.6527, 0.5277, 0.6527, 0.5364, 0.6527, 0.5277, 0.6613, 0.5277, 0.6527, 0.5364])
me_cube_004.materials.append(mat_material)
me_cube_004.use_remesh_preserve_volume = False
me_cube_004.use_remesh_preserve_attributes = False
me_cube_004.use_mirror_vertex_groups = False
me_cube_004.update()

# ---- objects
ob_light = bpy.data.objects.new('Light', light_light)
ob_camera = bpy.data.objects.new('Camera', cam_camera)
ob_cube_001 = bpy.data.objects.new('Cube.001', me_cube_001)
ob_cube_002 = bpy.data.objects.new('Cube.002', me_cube_002)
ob_cube_003 = bpy.data.objects.new('Cube.003', me_cube_003)
ob_plane = bpy.data.objects.new('Plane', me_plane)
ob_cube_004 = bpy.data.objects.new('Cube.004', me_cube_004)

# ---- transforms, parenting, visibility, modifiers, constraints
ob_light.location = (4.076, 1.005, 5.954)
ob_light.rotation_euler = (0.6503, 0.05522, 1.866)
ob_light.scale = (1.0, 1.037, 1.064)
ob_light.lock_rotations_4d = False
ob_light.empty_display_type = 'ARROWS'
ob_light.color = (0.0, 0.0, 0.0, 0.0)
ob_light.lineart.crease_threshold = 0.0
ob_camera.location = (7.359, -6.926, 4.958)
ob_camera.rotation_euler = (1.109, 0.0, 0.8149)
ob_camera.lock_rotations_4d = False
ob_camera.empty_display_type = 'ARROWS'
ob_camera.color = (0.0, 0.0, 0.0, 0.0)
ob_camera.display_type = 'WIRE'
ob_camera.lineart.crease_threshold = 0.0
ob_cube_001.location = (-3.5, 0.0, 0.0)
ob_cube_001.scale = (0.5, 0.5, 0.5503)
ob_cube_001.lock_rotations_4d = False
ob_cube_001.empty_display_type = 'ARROWS'
ob_cube_001.lineart.crease_threshold = 0.0
ob_cube_002.location = (0.0, 10.0, 0.0)
ob_cube_002.rotation_euler = (0.0, -0.0, 1.571)
ob_cube_002.scale = (0.5, 0.5, 0.5503)
ob_cube_002.lock_rotations_4d = False
ob_cube_002.empty_display_type = 'ARROWS'
ob_cube_002.lineart.crease_threshold = 0.0
ob_cube_003.location = (-4.0, 10.0, 0.0)
ob_cube_003.scale = (0.5, 0.5, 0.5503)
ob_cube_003.lock_rotations_4d = False
ob_cube_003.empty_display_type = 'ARROWS'
ob_cube_003.lineart.crease_threshold = 0.0
ob_plane.location = (-1.7, -3.929e-05, 0.0)
_m = ob_plane.modifiers.new('Mirror', 'MIRROR')
_m.use_axis = (False, True, False)
ob_cube_004.location = (0.6, 0.0, 0.0)
ob_cube_004.rotation_euler = (0.0, -0.0, 1.571)
ob_cube_004.scale = (0.5, 0.5, 0.5503)
ob_cube_004.lock_rotations_4d = False
ob_cube_004.empty_display_type = 'ARROWS'
ob_cube_004.lineart.crease_threshold = 0.0

# ---- collection membership
col_collection.objects.link(ob_light)
col_collection.objects.link(ob_camera)
col_collection.objects.link(ob_cube_001)
col_collection.objects.link(ob_cube_002)
col_collection.objects.link(ob_cube_003)
col_collection.objects.link(ob_plane)
col_collection.objects.link(ob_cube_004)

# ---- scene / render settings (as saved in the file)
scene.camera = ob_camera
scene.frame_start = 1; scene.frame_end = 250; scene.frame_set(1)
scene.render.engine = 'BLENDER_EEVEE_NEXT'
scene.cycles.use_denoising = False
scene.cycles.samples = 128
scene.cycles.sampling_pattern = 'TABULATED_SOBOL'
scene.cycles.use_adaptive_sampling = False
scene.cycles.use_light_tree = False
scene.view_settings.view_transform = 'Filmic'
bpy.context.view_layer.update()
